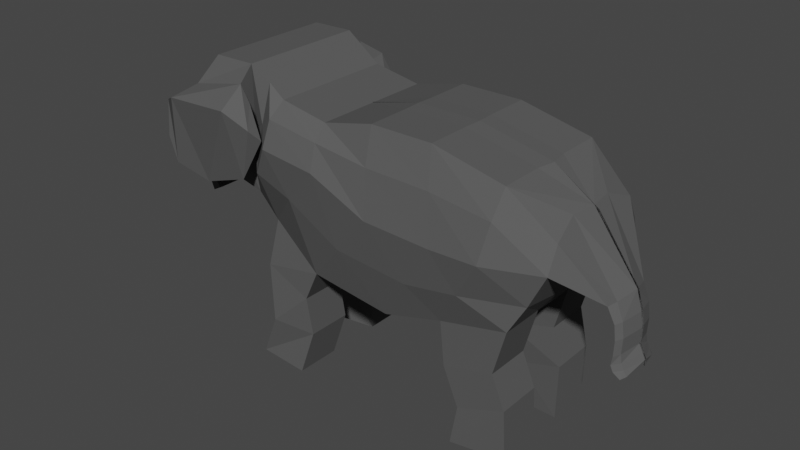 # Source: Game_Graphics_1_Elephant.blend  (saved by Blender 2.93.20; exported with 4.5.12 LTS)
import bpy
from mathutils import Matrix  # noqa: F401  (used for matrix-valued properties, if any)

bpy.ops.wm.read_factory_settings(use_empty=True)
scene = bpy.context.scene
scene.name = 'Scene'

# ---- collections
col_collection = bpy.data.collections.new('Collection'); scene.collection.children.link(col_collection)

# ---- materials (node trees are filled in below, after node groups)
mat_material_001 = bpy.data.materials.new('Material.001')
mat_material_001.use_transparent_shadow = False
mat_material_001.diffuse_color = (0.09851, 0.09851, 0.09851, 1.0)

# ---- material node trees

# ---- world
world_world = bpy.data.worlds.new('World'); scene.world = world_world
world_world.use_nodes = True; world_world.node_tree.nodes.clear()
_N = world_world.node_tree.nodes; _L = world_world.node_tree.links
n0 = _N.new('ShaderNodeOutputWorld'); n0.name = 'World Output'; n0.location = (300, 300)
n1 = _N.new('ShaderNodeBackground'); n1.name = 'Background'; n1.location = (10, 300)
n1.inputs[0].default_value = (0.05088, 0.05088, 0.05088, 1.0)
_L.new(n1.outputs[0], n0.inputs[0])
n0.is_active_output = True
world_world.color = (0.05088, 0.05088, 0.05088)
world_world.use_sun_shadow = False
world_world.sun_shadow_jitter_overblur = 0.0

# ---- meshes
me_plane_001 = bpy.data.meshes.new('Plane.001')
me_plane_001.from_pydata([(-7.706, 5.817, 0.6905), (-7.085, 5.983, 0.9805), (-7.459, 6.977, 0.6905), (-6.617, 6.843, 0.9805), (-7.535, 4.982, 0.6905), (-7.007, 5.021, 0.9805), (-7.232, 4.583, 0.6905), (-6.773, 4.527, 0.9805), (-7.213, 4.242, 0.6905), (-6.435, 4.111, 0.9805), (-6.378, 7.812, 0.6905), (-5.63, 6.843, 0.9805), (-4.149, 10.49, 2.496), (-3.97, 5.825, 2.231), (-2.466, 10.52, 2.496), (-2.5, 5.65, 2.411), (-1.042, 9.533, 2.434), (-1.259, 7.932, 3.349), (-1.658, 4.773, 2.411), (0.8672, 9.192, 2.434), (0.985, 7.687, 3.349), (0.4452, 3.371, 2.675), (2.913, 9.669, 2.434), (3.334, 6.67, 3.349), (3.67, 2.986, 2.675), (5.368, 9.669, 2.434), (5.963, 6.565, 3.349), (6.019, 3.652, 2.675), (8.163, 9.055, 2.434), (7.834, 6.616, 3.349), (8.614, 4.248, 2.675), (9.676, 8.055, 1.002), (9.886, 6.648, 2.589), (11.11, 5.393, 1.008), (11.4, 4.855, 1.008), (11.47, 4.294, 1.008), (11.45, 3.707, 1.008), (11.4, 3.39, 1.008), (11.5, 3.17, 1.008), (11.77, 2.999, 1.008), (-7.191, 4.882, 0.6821), (-6.957, 4.389, 0.6821), (11.39, 3.362, 0.6397), (11.44, 3.679, 0.6397), (-6.619, 3.973, 0.6821), (3.67, 2.986, 0.6438), (0.4452, 3.371, 0.6438), (11.1, 5.365, 0.6397), (9.961, 6.019, 0.8798), (2.913, 9.669, 0.7155), (5.368, 9.669, 0.7155), (11.49, 3.142, 0.6397), (-1.658, 4.773, 0.6438), (11.39, 4.827, 0.6397), (-6.801, 6.705, 0.6821), (11.76, 2.971, 0.6397), (6.019, 3.652, 0.9085), (-7.269, 5.844, 0.6821), (11.46, 4.265, 0.6397), (8.163, 9.055, 0.7155), (-4.149, 10.49, 0.7288), (8.614, 4.248, 0.9085), (6.19, 1.974, 2.675), (8.153, 2.506, 2.695), (6.19, 1.974, 0.9085), (8.153, 2.506, 0.9282), (6.798, 0.5469, 2.675), (8.577, 1.133, 2.543), (6.798, 0.5469, 0.9085), (8.577, 1.133, 0.7763), (6.19, 1.974, 2.675), (8.153, 2.506, 2.695), (6.798, 0.5469, 2.675), (8.577, 1.133, 2.543), (6.502, -1.032, 2.654), (8.61, -0.908, 2.423), (6.502, -1.032, 0.8873), (8.61, -0.908, 0.6561), (-1.947, 2.919, 2.668), (-0.1011, 2.154, 2.701), (-1.947, 2.919, 0.9014), (-0.1011, 2.154, 0.9345), (-1.629, 0.7484, 2.873), (0.02811, 0.6062, 2.553), (-1.629, 0.7484, 1.106), (0.02811, 0.6062, 0.786), (-2.501, -1.069, 2.651), (-0.3092, -0.9922, 2.892), (-2.501, -1.069, 0.8843), (-0.3092, -0.9922, 1.125), (-7.45, 5.918, 0.9805), (-7.047, 7.142, 0.9805), (-7.294, 4.865, 0.9805), (-6.969, 4.345, 0.9805), (-6.787, 3.903, 0.9805), (-5.813, 7.714, 0.9805), (-4.06, 8.156, 2.496), (-2.465, 8.086, 2.496), (-1.206, 8.949, 2.993), (0.8974, 8.651, 2.993), (3.123, 8.388, 2.993), (5.7, 8.335, 2.993), (8.073, 8.045, 2.993), (9.887, 7.588, 2.132), (11.32, 5.564, 0.8153), (11.57, 4.929, 0.8153), (11.65, 4.367, 0.8153), (11.62, 3.781, 0.8153), (11.67, 3.475, 0.8153), (11.77, 3.255, 0.8153), (11.89, 3.06, 0.8153), (11.87, 3.032, 0.6397), (-4.781, 8.331, 2.737), (-4.85, 9.389, 2.945), (-2.585, 8.788, 3.06), (-2.439, 9.955, 3.078), (-5.502, 6.378, 3.645), (-5.214, 9.037, 3.909), (-4.024, 5.978, 3.493), (-2.377, 9.27, 4.091), (-1.301, 8.222, 3.334), (-1.666, 9.565, 3.428), (-2.178, 6.589, 3.472), (-1.461, 8.678, 3.769), (-5.463, 8.049, 2.883), (-5.625, 8.818, 2.977), (-5.975, 7.276, 3.564), (-5.989, 8.661, 3.439), (-1.879, 6.791, 3.101), (-1.673, 10.01, 2.434), (-0.3366, 6.23, 3.101), (1.89, 5.021, 3.101), (4.817, 4.775, 3.101), (6.927, 5.134, 3.1), (9.211, 5.32, 2.531), (9.24, 5.088, 0.7951), (-1.835, 8.518, 2.744), (-7.959, 5.864, 0.0), (-7.269, 5.844, 0.0), (-7.713, 7.049, 0.0), (-6.801, 6.705, 0.0), (-7.789, 5.029, 0.0), (-7.191, 4.882, 0.0), (-7.629, 4.532, 0.0), (-6.957, 4.389, 0.0), (-7.466, 4.288, 0.0), (-6.619, 3.973, 0.0), (-6.631, 7.884, 0.0), (-5.833, 6.642, 0.0), (-4.149, 10.49, 0.0), (-3.97, 5.825, 0.0), (-2.466, 10.52, 0.0), (-2.463, 5.65, 0.0), (-1.169, 9.541, 0.0), (-1.201, 7.508, 0.0), (-1.621, 4.773, 0.0), (0.794, 9.191, 0.0), (1.043, 7.262, 0.0), (0.4821, 3.371, 0.0), (2.897, 9.681, 0.0), (3.392, 6.246, 0.0), (3.707, 2.986, 0.0), (5.422, 9.681, 0.0), (6.021, 6.141, 0.0), (6.056, 3.652, 0.0), (8.296, 9.05, 0.0), (7.892, 6.192, 0.0), (8.65, 4.248, 0.0), (9.997, 7.94, 0.0), (9.961, 6.019, 0.0), (11.57, 5.732, 0.0), (11.1, 5.365, 0.0), (11.79, 4.999, 0.0), (11.39, 4.827, 0.0), (11.86, 4.438, 0.0), (11.46, 4.265, 0.0), (11.84, 3.851, 0.0), (11.44, 3.679, 0.0), (11.98, 3.558, 0.0), (11.39, 3.362, 0.0), (12.08, 3.338, 0.0), (11.49, 3.142, 0.0), (12.06, 3.119, 0.0), (11.76, 2.971, 0.0), (-7.706, 5.817, -0.6905), (-7.085, 5.983, -0.9805), (-7.459, 6.977, -0.6905), (-6.617, 6.843, -0.9805), (-7.535, 4.982, -0.6905), (-7.007, 5.021, -0.9805), (-7.232, 4.583, -0.6905), (-6.773, 4.527, -0.9805), (-7.213, 4.242, -0.6905), (-6.435, 4.111, -0.9805), (-6.378, 7.812, -0.6905), (-5.63, 6.843, -0.9805), (-4.149, 10.49, -2.496), (-3.97, 5.825, -2.231), (-2.466, 10.52, -2.496), (-2.5, 5.65, -2.411), (-1.042, 9.533, -2.434), (-1.259, 7.932, -3.349), (-1.658, 4.773, -2.411), (0.8672, 9.192, -2.434), (0.985, 7.687, -3.349), (0.4452, 3.371, -2.675), (2.913, 9.669, -2.434), (3.334, 6.67, -3.349), (3.67, 2.986, -2.675), (5.368, 9.669, -2.434), (5.963, 6.565, -3.349), (6.019, 3.652, -2.675), (8.163, 9.055, -2.434), (7.834, 6.616, -3.349), (8.614, 4.248, -2.675), (9.676, 8.055, -1.002), (9.886, 6.648, -2.589), (11.53, 5.74, 0.0), (11.11, 5.393, -1.008), (11.75, 5.007, 0.0), (11.4, 4.855, -1.008), (11.83, 4.446, 0.0), (11.47, 4.294, -1.008), (11.8, 3.859, 0.0), (11.45, 3.707, -1.008), (11.95, 3.566, 0.0), (11.4, 3.39, -1.008), (12.05, 3.346, 0.0), (11.5, 3.17, -1.008), (12.02, 3.126, 0.0), (11.77, 2.999, -1.008), (-7.191, 4.882, -0.6821), (-6.957, 4.389, -0.6821), (11.39, 3.362, -0.6397), (11.44, 3.679, -0.6397), (-6.619, 3.973, -0.6821), (-7.446, 4.22, 0.0), (3.67, 2.986, -0.6438), (0.4452, 3.371, -0.6438), (11.86, 3.876, 0.0), (12.01, 3.583, 0.0), (-2.466, 10.52, 0.0), (-1.042, 9.533, 0.0), (11.1, 5.365, -0.6397), (9.961, 6.019, -0.8798), (-7.465, 4.562, 0.0), (9.806, 8.044, 0.0), (11.59, 5.757, 0.0), (2.913, 9.669, -0.7155), (5.368, 9.669, -0.7155), (11.49, 3.142, -0.6397), (12.1, 3.363, 0.0), (-7.94, 5.795, 0.0), (-7.693, 6.955, 0.0), (-1.658, 4.773, -0.6438), (-2.463, 5.65, 0.0), (11.39, 4.827, -0.6397), (-5.833, 6.642, 0.0), (-6.801, 6.705, -0.6821), (12.08, 3.144, 0.0), (11.76, 2.971, -0.6397), (11.81, 5.024, 0.0), (-6.611, 7.79, 0.0), (6.019, 3.652, -0.9085), (-7.269, 5.844, -0.6821), (0.8672, 9.192, 0.0), (11.46, 4.265, -0.6397), (-3.97, 5.825, 0.0), (8.163, 9.055, -0.7155), (11.88, 4.463, 0.0), (-4.149, 10.49, -0.7288), (-7.769, 4.96, 0.0), (8.614, 4.248, -0.9085), (6.19, 1.974, -2.675), (8.153, 2.506, -2.695), (6.19, 1.974, -0.9085), (8.153, 2.506, -0.9282), (6.798, 0.5469, -2.675), (8.577, 1.133, -2.543), (6.798, 0.5469, -0.9085), (8.577, 1.133, -0.7763), (6.19, 1.974, -2.675), (8.153, 2.506, -2.695), (6.798, 0.5469, -2.675), (8.577, 1.133, -2.543), (6.502, -1.032, -2.654), (8.61, -0.908, -2.423), (6.502, -1.032, -0.8873), (8.61, -0.908, -0.6561), (-1.947, 2.919, -2.668), (-0.1011, 2.154, -2.701), (-1.947, 2.919, -0.9014), (-0.1011, 2.154, -0.9345), (-1.629, 0.7484, -2.873), (0.02811, 0.6062, -2.553), (-1.629, 0.7484, -1.106), (0.02811, 0.6062, -0.786), (-2.501, -1.069, -2.651), (-0.3092, -0.9922, -2.892), (-2.501, -1.069, -0.8843), (-0.3092, -0.9922, -1.125), (-7.654, 6.031, 0.0), (-7.251, 7.281, 0.0), (-7.498, 4.978, 0.0), (-7.173, 4.458, 0.0), (-6.991, 3.833, 0.0), (-6.016, 7.853, 0.0), (-4.06, 8.156, 0.0), (-2.465, 8.086, 0.0), (-1.185, 8.525, 0.0), (0.9185, 8.227, 0.0), (3.145, 7.964, 0.0), (5.721, 7.911, 0.0), (8.094, 7.621, 0.0), (9.914, 6.959, 0.0), (11.29, 5.536, 0.0), (11.55, 4.901, 0.0), (11.62, 4.339, 0.0), (11.6, 3.752, 0.0), (11.65, 3.447, 0.0), (11.74, 3.227, 0.0), (11.87, 3.032, 0.0), (-7.45, 5.918, -0.9805), (-7.047, 7.142, -0.9805), (-7.294, 4.865, -0.9805), (-6.969, 4.345, -0.9805), (-6.787, 3.903, -0.9805), (-5.813, 7.714, -0.9805), (-4.06, 8.156, -2.496), (-2.465, 8.086, -2.496), (-1.206, 8.949, -2.993), (0.8974, 8.651, -2.993), (3.123, 8.388, -2.993), (5.7, 8.335, -2.993), (8.073, 8.045, -2.993), (9.887, 7.588, -2.132), (11.32, 5.564, -0.8153), (11.57, 4.929, -0.8153), (11.65, 4.367, -0.8153), (11.62, 3.781, -0.8153), (11.67, 3.475, -0.8153), (11.77, 3.255, -0.8153), (11.89, 3.06, -0.8153), (11.87, 3.032, -0.6397), (-6.971, 3.948, 0.0), (-4.781, 8.331, -2.737), (-4.85, 9.389, -2.945), (-2.585, 8.788, -3.06), (-2.439, 9.955, -3.078), (-5.502, 6.378, -3.645), (-5.214, 9.037, -3.909), (-4.024, 5.978, -3.493), (-2.377, 9.27, -4.091), (-1.301, 8.222, -3.334), (-1.666, 9.565, -3.428), (-2.178, 6.589, -3.472), (-1.461, 8.678, -3.769), (-5.463, 8.049, -2.883), (-5.625, 8.818, -2.977), (-5.975, 7.276, -3.564), (-5.989, 8.661, -3.439), (-1.832, 6.579, 0.0), (-1.818, 10.03, 0.0), (-0.2892, 6.018, 0.0), (1.937, 4.808, 0.0), (4.864, 4.563, 0.0), (6.974, 4.922, 0.0), (9.258, 5.088, 0.0), (-1.879, 6.791, -3.101), (-1.673, 10.01, -2.434), (-0.3366, 6.23, -3.101), (1.89, 5.021, -3.101), (4.817, 4.775, -3.101), (6.927, 5.134, -3.1), (9.211, 5.32, -2.531), (9.24, 5.088, -0.7951), (-1.673, 10.01, 0.0), (-1.835, 8.518, -2.744), (-1.825, 8.305, 0.0)], [], [(90, 1, 3, 91), (90, 0, 4, 92), (92, 4, 6, 93), (93, 6, 8, 94), (91, 3, 11, 95), (95, 11, 13, 96), (96, 13, 15, 97), (136, 128, 17, 98), (128, 15, 18, 130), (98, 17, 20, 99), (130, 18, 21, 131), (99, 20, 23, 100), (131, 21, 24, 132), (100, 23, 26, 101), (132, 24, 27, 133), (101, 26, 29, 102), (133, 27, 30, 134), (102, 29, 32, 103), (103, 32, 33, 104), (104, 33, 34, 105), (105, 34, 35, 106), (106, 35, 36, 107), (107, 36, 37, 108), (108, 37, 38, 109), (109, 38, 39, 110), (41, 40, 5, 7), (43, 42, 37, 36), (344, 44, 9, 94), (46, 45, 24, 21), (376, 241, 14, 129), (48, 47, 33, 32), (245, 236, 8, 6), (247, 246, 31, 217), (44, 41, 7, 9), (50, 49, 22, 25), (42, 51, 38, 37), (253, 252, 0, 2), (255, 52, 18, 15), (47, 53, 34, 33), (54, 257, 11, 3), (111, 259, 229, 110), (262, 253, 2, 10), (45, 56, 27, 24), (51, 55, 39, 38), (57, 54, 3, 1), (265, 242, 16, 19), (53, 58, 35, 34), (257, 267, 13, 11), (59, 50, 25, 28), (60, 262, 10, 12), (252, 271, 4, 0), (52, 46, 81, 80), (135, 48, 32, 134), (40, 57, 1, 5), (58, 43, 36, 35), (267, 255, 15, 13), (30, 27, 62, 63), (49, 265, 19, 22), (241, 60, 12, 14), (271, 245, 6, 4), (246, 59, 28, 31), (168, 165, 59, 246), (151, 149, 60, 241), (159, 156, 265, 49), (164, 167, 61, 56), (175, 177, 43, 58), (142, 138, 57, 40), (367, 169, 48, 135), (155, 158, 46, 52), (149, 147, 262, 60), (165, 162, 50, 59), (173, 175, 58, 53), (138, 140, 54, 57), (181, 183, 55, 51), (161, 164, 56, 45), (321, 182, 259, 111), (140, 148, 257, 54), (171, 173, 53, 47), (152, 155, 52, 255), (179, 181, 51, 42), (162, 159, 49, 50), (146, 144, 41, 44), (169, 171, 47, 48), (158, 161, 45, 46), (305, 146, 44, 344), (177, 179, 42, 43), (144, 142, 40, 41), (64, 65, 69, 68), (56, 61, 65, 64), (27, 56, 64, 62), (61, 30, 63, 65), (69, 67, 75, 77), (62, 64, 68, 66), (65, 63, 67, 69), (62, 66, 72, 70), (71, 70, 72, 73), (66, 67, 73, 72), (67, 63, 71, 73), (63, 62, 70, 71), (76, 77, 75, 74), (67, 66, 74, 75), (68, 69, 77, 76), (66, 68, 76, 74), (81, 79, 83, 85), (21, 18, 78, 79), (46, 21, 79, 81), (18, 52, 80, 78), (85, 83, 87, 89), (79, 78, 82, 83), (80, 81, 85, 84), (78, 80, 84, 82), (88, 89, 87, 86), (83, 82, 86, 87), (84, 85, 89, 88), (82, 84, 88, 86), (183, 321, 111, 55), (55, 111, 110, 39), (236, 344, 94, 8), (227, 109, 110, 229), (225, 108, 109, 227), (223, 107, 108, 225), (221, 106, 107, 223), (219, 105, 106, 221), (217, 104, 105, 219), (31, 103, 104, 217), (28, 102, 103, 31), (25, 101, 102, 28), (22, 100, 101, 25), (19, 99, 100, 22), (16, 98, 99, 19), (129, 136, 98, 16), (12, 96, 112, 113), (10, 95, 96, 12), (2, 91, 95, 10), (7, 93, 94, 9), (5, 92, 93, 7), (1, 90, 92, 5), (0, 90, 91, 2), (112, 116, 126, 124), (14, 12, 113, 115), (97, 14, 115, 114), (96, 97, 114, 112), (117, 116, 118, 119), (112, 114, 118, 116), (114, 115, 121, 120), (115, 113, 117, 119), (120, 121, 123, 122), (115, 119, 123, 121), (119, 118, 122, 123), (118, 114, 120, 122), (125, 124, 126, 127), (116, 117, 127, 126), (117, 113, 125, 127), (113, 112, 124, 125), (14, 97, 136, 129), (167, 367, 135, 61), (61, 135, 134, 30), (242, 376, 129, 16), (29, 133, 134, 32), (26, 132, 133, 29), (23, 131, 132, 26), (20, 130, 131, 23), (17, 128, 130, 20), (97, 15, 128, 136), (301, 138, 140, 302), (301, 137, 141, 303), (303, 141, 143, 304), (304, 143, 145, 305), (302, 140, 148, 306), (306, 148, 150, 307), (307, 150, 152, 308), (378, 361, 154, 309), (361, 152, 155, 363), (309, 154, 157, 310), (363, 155, 158, 364), (310, 157, 160, 311), (364, 158, 161, 365), (311, 160, 163, 312), (365, 161, 164, 366), (312, 163, 166, 313), (366, 164, 167, 367), (313, 166, 169, 314), (314, 169, 171, 315), (315, 171, 173, 316), (316, 173, 175, 317), (317, 175, 177, 318), (318, 177, 179, 319), (319, 179, 181, 320), (320, 181, 183, 321), (322, 323, 187, 185), (322, 324, 188, 184), (324, 325, 190, 188), (325, 326, 192, 190), (323, 327, 195, 187), (327, 328, 197, 195), (328, 329, 199, 197), (377, 330, 201, 368), (368, 370, 202, 199), (330, 331, 204, 201), (370, 371, 205, 202), (331, 332, 207, 204), (371, 372, 208, 205), (332, 333, 210, 207), (372, 373, 211, 208), (333, 334, 213, 210), (373, 374, 214, 211), (334, 335, 216, 213), (335, 336, 218, 216), (336, 337, 220, 218), (337, 338, 222, 220), (338, 339, 224, 222), (339, 340, 226, 224), (340, 341, 228, 226), (341, 342, 230, 228), (232, 191, 189, 231), (234, 224, 226, 233), (344, 326, 193, 235), (238, 205, 208, 237), (240, 225, 223, 239), (376, 369, 198, 241), (244, 216, 218, 243), (245, 190, 192, 236), (247, 217, 215, 246), (235, 193, 191, 232), (249, 209, 206, 248), (233, 226, 228, 250), (251, 227, 225, 240), (253, 186, 184, 252), (255, 199, 202, 254), (243, 218, 220, 256), (258, 187, 195, 257), (343, 342, 229, 259), (261, 219, 217, 247), (262, 194, 186, 253), (237, 208, 211, 263), (250, 228, 230, 260), (264, 185, 187, 258), (265, 203, 200, 242), (259, 229, 227, 251), (256, 220, 222, 266), (257, 195, 197, 267), (268, 212, 209, 249), (269, 221, 219, 261), (270, 196, 194, 262), (252, 184, 188, 271), (254, 291, 292, 238), (375, 374, 216, 244), (231, 189, 185, 264), (266, 222, 224, 234), (267, 197, 199, 255), (214, 274, 273, 211), (248, 206, 203, 265), (239, 223, 221, 269), (241, 198, 196, 270), (271, 188, 190, 245), (246, 215, 212, 268), (168, 246, 268, 165), (141, 271, 245, 143), (151, 241, 270, 149), (176, 239, 269, 174), (159, 248, 265, 156), (164, 263, 272, 167), (150, 267, 255, 152), (175, 266, 234, 177), (142, 231, 264, 138), (367, 375, 244, 169), (155, 254, 238, 158), (137, 252, 271, 141), (149, 270, 262, 147), (174, 269, 261, 172), (165, 268, 249, 162), (148, 257, 267, 150), (173, 256, 266, 175), (182, 259, 251, 180), (156, 265, 242, 153), (138, 264, 258, 140), (181, 250, 260, 183), (161, 237, 263, 164), (147, 262, 253, 139), (172, 261, 247, 170), (321, 343, 259, 182), (140, 258, 257, 148), (171, 243, 256, 173), (152, 255, 254, 155), (139, 253, 252, 137), (180, 251, 240, 178), (179, 233, 250, 181), (162, 249, 248, 159), (146, 235, 232, 144), (170, 247, 246, 168), (143, 245, 236, 145), (169, 244, 243, 171), (362, 376, 241, 151), (178, 240, 239, 176), (158, 238, 237, 161), (305, 344, 235, 146), (177, 234, 233, 179), (144, 232, 231, 142), (275, 279, 280, 276), (263, 275, 276, 272), (211, 273, 275, 263), (272, 276, 274, 214), (280, 288, 286, 278), (273, 277, 279, 275), (276, 280, 278, 274), (273, 281, 283, 277), (282, 284, 283, 281), (277, 283, 284, 278), (278, 284, 282, 274), (274, 282, 281, 273), (287, 285, 286, 288), (278, 286, 285, 277), (279, 287, 288, 280), (277, 285, 287, 279), (292, 296, 294, 290), (205, 290, 289, 202), (238, 292, 290, 205), (202, 289, 291, 254), (296, 300, 298, 294), (290, 294, 293, 289), (291, 295, 296, 292), (289, 293, 295, 291), (299, 297, 298, 300), (294, 298, 297, 293), (295, 299, 300, 296), (293, 297, 299, 295), (145, 236, 344, 305), (183, 260, 343, 321), (260, 230, 342, 343), (236, 192, 326, 344), (227, 229, 342, 341), (225, 227, 341, 340), (223, 225, 340, 339), (221, 223, 339, 338), (219, 221, 338, 337), (217, 219, 337, 336), (215, 217, 336, 335), (212, 215, 335, 334), (209, 212, 334, 333), (206, 209, 333, 332), (203, 206, 332, 331), (200, 203, 331, 330), (369, 200, 330, 377), (196, 346, 345, 328), (194, 196, 328, 327), (186, 194, 327, 323), (191, 193, 326, 325), (189, 191, 325, 324), (185, 189, 324, 322), (184, 186, 323, 322), (180, 320, 321, 182), (178, 319, 320, 180), (176, 318, 319, 178), (174, 317, 318, 176), (172, 316, 317, 174), (170, 315, 316, 172), (168, 314, 315, 170), (165, 313, 314, 168), (162, 312, 313, 165), (159, 311, 312, 162), (156, 310, 311, 159), (153, 309, 310, 156), (362, 378, 309, 153), (149, 307, 308, 151), (147, 306, 307, 149), (139, 302, 306, 147), (144, 304, 305, 146), (142, 303, 304, 144), (138, 301, 303, 142), (137, 301, 302, 139), (345, 357, 359, 349), (198, 348, 346, 196), (329, 347, 348, 198), (328, 345, 347, 329), (350, 352, 351, 349), (345, 349, 351, 347), (347, 353, 354, 348), (348, 352, 350, 346), (353, 355, 356, 354), (348, 354, 356, 352), (352, 356, 355, 351), (351, 355, 353, 347), (358, 360, 359, 357), (349, 359, 360, 350), (350, 360, 358, 346), (346, 358, 357, 345), (151, 308, 378, 362), (198, 369, 377, 329), (153, 242, 376, 362), (167, 272, 375, 367), (272, 214, 374, 375), (242, 200, 369, 376), (213, 216, 374, 373), (210, 213, 373, 372), (207, 210, 372, 371), (204, 207, 371, 370), (201, 204, 370, 368), (329, 377, 368, 199), (166, 366, 367, 169), (163, 365, 366, 166), (160, 364, 365, 163), (157, 363, 364, 160), (154, 361, 363, 157), (308, 152, 361, 378)])
_uv = me_plane_001.uv_layers.new(name='UVMap')
_uv.uv.foreach_set('vector', [0.5, 0.0, 1.0, 0.0, 1.0, 1.0, 0.5, 1.0, 0.5, 0.0, 0.0, 0.0, 0.0, 0.0, 0.5, 0.0, 0.5, 0.0, 0.0, 0.0, 0.0, 0.0, 0.5, 0.0, 0.5, 0.0, 0.0, 0.0, 0.0, 0.0, 0.5, 0.0, 0.5, 1.0, 1.0, 1.0, 1.0, 1.0, 0.5, 1.0, 0.5, 1.0, 1.0, 1.0, 1.0, 1.0, 0.5, 1.0, 0.5, 1.0, 1.0, 1.0, 1.0, 1.0, 0.5, 1.0, 0.5, 1.0, 1.0, 1.0, 1.0, 1.0, 0.5, 1.0, 1.0, 1.0, 1.0, 1.0, 1.0, 1.0, 1.0, 1.0, 0.5, 1.0, 1.0, 1.0, 1.0, 1.0, 0.5, 1.0, 1.0, 1.0, 1.0, 1.0, 1.0, 1.0, 1.0, 1.0, 0.5, 1.0, 1.0, 1.0, 1.0, 1.0, 0.5, 1.0, 1.0, 1.0, 1.0, 1.0, 1.0, 1.0, 1.0, 1.0, 0.5, 1.0, 1.0, 1.0, 1.0, 1.0, 0.5, 1.0, 1.0, 1.0, 1.0, 1.0, 1.0, 1.0, 1.0, 1.0, 0.5, 1.0, 1.0, 1.0, 1.0, 1.0, 0.5, 1.0, 1.0, 1.0, 1.0, 1.0, 1.0, 1.0, 1.0, 1.0, 0.5, 1.0, 1.0, 1.0, 1.0, 1.0, 0.5, 1.0, 0.5, 1.0, 1.0, 1.0, 1.0, 1.0, 0.5, 1.0, 0.5, 1.0, 1.0, 1.0, 1.0, 1.0, 0.5, 1.0, 0.5, 1.0, 1.0, 1.0, 1.0, 1.0, 0.5, 1.0, 0.5, 1.0, 1.0, 1.0, 1.0, 1.0, 0.5, 1.0, 0.5, 1.0, 1.0, 1.0, 1.0, 1.0, 0.5, 1.0, 0.5, 1.0, 1.0, 1.0, 1.0, 1.0, 0.5, 1.0, 0.5, 1.0, 1.0, 1.0, 1.0, 1.0, 0.5, 1.0, 1.0, 0.0, 1.0, 0.0, 1.0, 0.0, 1.0, 0.0, 1.0, 1.0, 1.0, 1.0, 1.0, 1.0, 1.0, 1.0, 0.5, 0.0, 1.0, 0.0, 1.0, 0.0, 0.5, 0.0, 1.0, 1.0, 1.0, 1.0, 1.0, 1.0, 1.0, 1.0, 0.0, 1.0, 0.0, 1.0, 0.0, 1.0, 0.0, 1.0, 1.0, 1.0, 1.0, 1.0, 1.0, 1.0, 1.0, 1.0, 0.0, 0.0, 0.0, 0.0, 0.0, 0.0, 0.0, 0.0, 0.0, 1.0, 0.0, 1.0, 0.0, 1.0, 0.0, 1.0, 1.0, 0.0, 1.0, 0.0, 1.0, 0.0, 1.0, 0.0, 0.0, 1.0, 0.0, 1.0, 0.0, 1.0, 0.0, 1.0, 1.0, 1.0, 1.0, 1.0, 1.0, 1.0, 1.0, 1.0, 0.0, 1.0, 0.0, 0.0, 0.0, 0.0, 0.0, 1.0, 1.0, 1.0, 1.0, 1.0, 1.0, 1.0, 1.0, 1.0, 1.0, 1.0, 1.0, 1.0, 1.0, 1.0, 1.0, 1.0, 1.0, 1.0, 1.0, 1.0, 1.0, 1.0, 1.0, 1.0, 0.5, 1.0, 0.0, 1.0, 0.0, 1.0, 0.5, 1.0, 0.0, 1.0, 0.0, 1.0, 0.0, 1.0, 0.0, 1.0, 1.0, 1.0, 1.0, 1.0, 1.0, 1.0, 1.0, 1.0, 1.0, 1.0, 1.0, 1.0, 1.0, 1.0, 1.0, 1.0, 1.0, 0.0, 1.0, 1.0, 1.0, 1.0, 1.0, 0.0, 0.0, 1.0, 0.0, 1.0, 0.0, 1.0, 0.0, 1.0, 1.0, 1.0, 1.0, 1.0, 1.0, 1.0, 1.0, 1.0, 1.0, 1.0, 1.0, 1.0, 1.0, 1.0, 1.0, 1.0, 0.0, 1.0, 0.0, 1.0, 0.0, 1.0, 0.0, 1.0, 0.0, 1.0, 0.0, 1.0, 0.0, 1.0, 0.0, 1.0, 0.0, 0.0, 0.0, 0.0, 0.0, 0.0, 0.0, 0.0, 1.0, 1.0, 1.0, 1.0, 1.0, 1.0, 1.0, 1.0, 1.0, 1.0, 1.0, 1.0, 1.0, 1.0, 1.0, 1.0, 1.0, 0.0, 1.0, 0.0, 1.0, 0.0, 1.0, 0.0, 1.0, 1.0, 1.0, 1.0, 1.0, 1.0, 1.0, 1.0, 1.0, 1.0, 1.0, 1.0, 1.0, 1.0, 1.0, 1.0, 1.0, 1.0, 1.0, 1.0, 1.0, 1.0, 1.0, 1.0, 0.0, 1.0, 0.0, 1.0, 0.0, 1.0, 0.0, 1.0, 0.0, 1.0, 0.0, 1.0, 0.0, 1.0, 0.0, 1.0, 0.0, 0.0, 0.0, 0.0, 0.0, 0.0, 0.0, 0.0, 0.0, 1.0, 0.0, 1.0, 0.0, 1.0, 0.0, 1.0, 0.0, 1.0, 0.0, 1.0, 0.0, 1.0, 0.0, 1.0, 0.0, 1.0, 0.0, 1.0, 0.0, 1.0, 0.0, 1.0, 0.0, 1.0, 0.0, 1.0, 0.0, 1.0, 0.0, 1.0, 1.0, 1.0, 1.0, 1.0, 1.0, 1.0, 1.0, 1.0, 1.0, 1.0, 1.0, 1.0, 1.0, 1.0, 1.0, 1.0, 1.0, 0.0, 1.0, 0.0, 1.0, 0.0, 1.0, 0.0, 1.0, 1.0, 1.0, 1.0, 1.0, 1.0, 1.0, 1.0, 1.0, 1.0, 1.0, 1.0, 1.0, 1.0, 1.0, 1.0, 0.0, 1.0, 0.0, 1.0, 0.0, 1.0, 0.0, 1.0, 0.0, 1.0, 0.0, 1.0, 0.0, 1.0, 0.0, 1.0, 1.0, 1.0, 1.0, 1.0, 1.0, 1.0, 1.0, 1.0, 1.0, 0.0, 1.0, 1.0, 1.0, 1.0, 1.0, 0.0, 1.0, 1.0, 1.0, 1.0, 1.0, 1.0, 1.0, 1.0, 1.0, 1.0, 1.0, 1.0, 1.0, 1.0, 1.0, 1.0, 0.5, 1.0, 0.0, 1.0, 0.0, 1.0, 0.5, 1.0, 1.0, 1.0, 1.0, 1.0, 1.0, 1.0, 1.0, 1.0, 1.0, 1.0, 1.0, 1.0, 1.0, 1.0, 1.0, 1.0, 1.0, 1.0, 1.0, 1.0, 1.0, 1.0, 1.0, 1.0, 1.0, 1.0, 1.0, 1.0, 1.0, 1.0, 1.0, 1.0, 0.0, 1.0, 0.0, 1.0, 0.0, 1.0, 0.0, 1.0, 1.0, 0.0, 1.0, 0.0, 1.0, 0.0, 1.0, 0.0, 1.0, 1.0, 1.0, 1.0, 1.0, 1.0, 1.0, 1.0, 1.0, 1.0, 1.0, 1.0, 1.0, 1.0, 1.0, 1.0, 0.5, 0.0, 1.0, 0.0, 1.0, 0.0, 0.5, 0.0, 1.0, 1.0, 1.0, 1.0, 1.0, 1.0, 1.0, 1.0, 1.0, 0.0, 1.0, 0.0, 1.0, 0.0, 1.0, 0.0, 1.0, 1.0, 1.0, 1.0, 1.0, 1.0, 1.0, 1.0, 1.0, 1.0, 1.0, 1.0, 1.0, 1.0, 1.0, 1.0, 1.0, 1.0, 1.0, 1.0, 1.0, 1.0, 1.0, 1.0, 1.0, 1.0, 1.0, 1.0, 1.0, 1.0, 1.0, 1.0, 1.0, 1.0, 1.0, 1.0, 1.0, 1.0, 1.0, 1.0, 1.0, 1.0, 1.0, 1.0, 1.0, 1.0, 1.0, 1.0, 1.0, 1.0, 1.0, 1.0, 1.0, 1.0, 1.0, 1.0, 1.0, 1.0, 1.0, 1.0, 1.0, 1.0, 1.0, 1.0, 1.0, 1.0, 1.0, 1.0, 1.0, 1.0, 1.0, 1.0, 1.0, 1.0, 1.0, 1.0, 1.0, 1.0, 1.0, 1.0, 1.0, 1.0, 1.0, 1.0, 1.0, 1.0, 1.0, 1.0, 1.0, 1.0, 1.0, 1.0, 1.0, 1.0, 1.0, 1.0, 1.0, 1.0, 1.0, 1.0, 1.0, 1.0, 1.0, 1.0, 1.0, 1.0, 1.0, 1.0, 1.0, 1.0, 1.0, 1.0, 1.0, 1.0, 1.0, 1.0, 1.0, 1.0, 1.0, 1.0, 1.0, 1.0, 1.0, 1.0, 1.0, 1.0, 1.0, 1.0, 1.0, 1.0, 1.0, 1.0, 1.0, 1.0, 1.0, 1.0, 1.0, 1.0, 1.0, 1.0, 1.0, 1.0, 1.0, 1.0, 1.0, 1.0, 1.0, 1.0, 1.0, 1.0, 1.0, 1.0, 1.0, 1.0, 1.0, 1.0, 1.0, 1.0, 1.0, 1.0, 1.0, 1.0, 1.0, 1.0, 1.0, 1.0, 1.0, 1.0, 1.0, 1.0, 1.0, 1.0, 1.0, 1.0, 1.0, 1.0, 1.0, 1.0, 1.0, 1.0, 1.0, 1.0, 1.0, 1.0, 1.0, 1.0, 1.0, 1.0, 1.0, 1.0, 1.0, 1.0, 1.0, 1.0, 1.0, 1.0, 1.0, 1.0, 1.0, 1.0, 1.0, 1.0, 1.0, 1.0, 1.0, 1.0, 1.0, 1.0, 1.0, 1.0, 1.0, 1.0, 1.0, 1.0, 1.0, 1.0, 1.0, 1.0, 1.0, 1.0, 1.0, 1.0, 1.0, 1.0, 1.0, 1.0, 0.5, 1.0, 0.5, 1.0, 1.0, 1.0, 1.0, 1.0, 0.5, 1.0, 0.5, 1.0, 1.0, 1.0, 0.0, 0.0, 0.5, 0.0, 0.5, 0.0, 0.0, 0.0, 0.0, 1.0, 0.5, 1.0, 0.5, 1.0, 0.0, 1.0, 0.0, 1.0, 0.5, 1.0, 0.5, 1.0, 0.0, 1.0, 0.0, 1.0, 0.5, 1.0, 0.5, 1.0, 0.0, 1.0, 0.0, 1.0, 0.5, 1.0, 0.5, 1.0, 0.0, 1.0, 0.0, 1.0, 0.5, 1.0, 0.5, 1.0, 0.0, 1.0, 0.0, 1.0, 0.5, 1.0, 0.5, 1.0, 0.0, 1.0, 0.0, 1.0, 0.5, 1.0, 0.5, 1.0, 0.0, 1.0, 0.0, 1.0, 0.5, 1.0, 0.5, 1.0, 0.0, 1.0, 0.0, 1.0, 0.5, 1.0, 0.5, 1.0, 0.0, 1.0, 0.0, 1.0, 0.5, 1.0, 0.5, 1.0, 0.0, 1.0, 0.0, 1.0, 0.5, 1.0, 0.5, 1.0, 0.0, 1.0, 0.0, 1.0, 0.5, 1.0, 0.5, 1.0, 0.0, 1.0, 0.0, 1.0, 0.5, 1.0, 0.5, 1.0, 0.0, 1.0, 0.0, 1.0, 0.5, 1.0, 0.5, 1.0, 0.0, 1.0, 0.0, 1.0, 0.5, 1.0, 0.5, 1.0, 0.0, 1.0, 0.0, 1.0, 0.5, 1.0, 0.5, 1.0, 0.0, 1.0, 1.0, 0.0, 0.5, 0.0, 0.5, 0.0, 1.0, 0.0, 1.0, 0.0, 0.5, 0.0, 0.5, 0.0, 1.0, 0.0, 1.0, 0.0, 0.5, 0.0, 0.5, 0.0, 1.0, 0.0, 0.0, 0.0, 0.5, 0.0, 0.5, 1.0, 0.0, 1.0, 0.5, 1.0, 0.5, 1.0, 0.5, 1.0, 0.5, 1.0, 0.0, 1.0, 0.0, 1.0, 0.0, 1.0, 0.0, 1.0, 0.5, 1.0, 0.0, 1.0, 0.0, 1.0, 0.5, 1.0, 0.5, 1.0, 0.5, 1.0, 0.5, 1.0, 0.5, 1.0, 0.0, 1.0, 0.5, 1.0, 0.5, 1.0, 0.0, 1.0, 0.5, 1.0, 0.5, 1.0, 0.5, 1.0, 0.5, 1.0, 0.5, 1.0, 0.0, 1.0, 0.0, 1.0, 0.5, 1.0, 0.0, 1.0, 0.0, 1.0, 0.0, 1.0, 0.0, 1.0, 0.5, 1.0, 0.0, 1.0, 0.0, 1.0, 0.5, 1.0, 0.0, 1.0, 0.0, 1.0, 0.0, 1.0, 0.0, 1.0, 0.0, 1.0, 0.5, 1.0, 0.5, 1.0, 0.0, 1.0, 0.5, 1.0, 0.5, 1.0, 0.5, 1.0, 0.5, 1.0, 0.0, 1.0, 0.5, 1.0, 0.5, 1.0, 0.0, 1.0, 0.5, 1.0, 0.0, 1.0, 0.0, 1.0, 0.5, 1.0, 0.0, 1.0, 0.0, 1.0, 0.0, 1.0, 0.0, 1.0, 0.0, 1.0, 0.5, 1.0, 0.5, 1.0, 0.0, 1.0, 0.0, 1.0, 0.5, 1.0, 0.5, 1.0, 0.0, 1.0, 1.0, 1.0, 1.0, 1.0, 1.0, 1.0, 1.0, 1.0, 1.0, 1.0, 1.0, 1.0, 1.0, 1.0, 1.0, 1.0, 0.0, 1.0, 0.0, 1.0, 0.0, 1.0, 0.0, 1.0, 1.0, 1.0, 1.0, 1.0, 1.0, 1.0, 1.0, 1.0, 1.0, 1.0, 1.0, 1.0, 1.0, 1.0, 1.0, 1.0, 1.0, 1.0, 1.0, 1.0, 1.0, 1.0, 1.0, 1.0, 1.0, 1.0, 1.0, 1.0, 1.0, 1.0, 1.0, 1.0, 1.0, 1.0, 1.0, 1.0, 1.0, 1.0, 1.0, 1.0, 0.5, 1.0, 1.0, 1.0, 1.0, 1.0, 0.5, 1.0, 0.5, 0.0, 1.0, 0.0, 1.0, 1.0, 0.5, 1.0, 0.5, 0.0, 0.0, 0.0, 0.0, 0.0, 0.5, 0.0, 0.5, 0.0, 0.0, 0.0, 0.0, 0.0, 0.5, 0.0, 0.5, 0.0, 0.0, 0.0, 0.0, 0.0, 0.5, 0.0, 0.5, 1.0, 1.0, 1.0, 1.0, 1.0, 0.5, 1.0, 0.5, 1.0, 1.0, 1.0, 1.0, 1.0, 0.5, 1.0, 0.5, 1.0, 1.0, 1.0, 1.0, 1.0, 0.5, 1.0, 0.5, 1.0, 1.0, 1.0, 1.0, 1.0, 0.5, 1.0, 1.0, 1.0, 1.0, 1.0, 1.0, 1.0, 1.0, 1.0, 0.5, 1.0, 1.0, 1.0, 1.0, 1.0, 0.5, 1.0, 1.0, 1.0, 1.0, 1.0, 1.0, 1.0, 1.0, 1.0, 0.5, 1.0, 1.0, 1.0, 1.0, 1.0, 0.5, 1.0, 1.0, 1.0, 1.0, 1.0, 1.0, 1.0, 1.0, 1.0, 0.5, 1.0, 1.0, 1.0, 1.0, 1.0, 0.5, 1.0, 1.0, 1.0, 1.0, 1.0, 1.0, 1.0, 1.0, 1.0, 0.5, 1.0, 1.0, 1.0, 1.0, 1.0, 0.5, 1.0, 1.0, 1.0, 1.0, 1.0, 1.0, 1.0, 1.0, 1.0, 0.5, 1.0, 1.0, 1.0, 1.0, 1.0, 0.5, 1.0, 0.5, 1.0, 1.0, 1.0, 1.0, 1.0, 0.5, 1.0, 0.5, 1.0, 1.0, 1.0, 1.0, 1.0, 0.5, 1.0, 0.5, 1.0, 1.0, 1.0, 1.0, 1.0, 0.5, 1.0, 0.5, 1.0, 1.0, 1.0, 1.0, 1.0, 0.5, 1.0, 0.5, 1.0, 1.0, 1.0, 1.0, 1.0, 0.5, 1.0, 0.5, 1.0, 1.0, 1.0, 1.0, 1.0, 0.5, 1.0, 0.5, 1.0, 1.0, 1.0, 1.0, 1.0, 0.5, 1.0, 0.5, 0.0, 0.5, 1.0, 1.0, 1.0, 1.0, 0.0, 0.5, 0.0, 0.5, 0.0, 0.0, 0.0, 0.0, 0.0, 0.5, 0.0, 0.5, 0.0, 0.0, 0.0, 0.0, 0.0, 0.5, 0.0, 0.5, 0.0, 0.0, 0.0, 0.0, 0.0, 0.5, 1.0, 0.5, 1.0, 1.0, 1.0, 1.0, 1.0, 0.5, 1.0, 0.5, 1.0, 1.0, 1.0, 1.0, 1.0, 0.5, 1.0, 0.5, 1.0, 1.0, 1.0, 1.0, 1.0, 0.5, 1.0, 0.5, 1.0, 1.0, 1.0, 1.0, 1.0, 1.0, 1.0, 1.0, 1.0, 1.0, 1.0, 1.0, 1.0, 0.5, 1.0, 0.5, 1.0, 1.0, 1.0, 1.0, 1.0, 1.0, 1.0, 1.0, 1.0, 1.0, 1.0, 1.0, 1.0, 0.5, 1.0, 0.5, 1.0, 1.0, 1.0, 1.0, 1.0, 1.0, 1.0, 1.0, 1.0, 1.0, 1.0, 1.0, 1.0, 0.5, 1.0, 0.5, 1.0, 1.0, 1.0, 1.0, 1.0, 1.0, 1.0, 1.0, 1.0, 1.0, 1.0, 1.0, 1.0, 0.5, 1.0, 0.5, 1.0, 1.0, 1.0, 1.0, 1.0, 1.0, 1.0, 1.0, 1.0, 1.0, 1.0, 1.0, 1.0, 0.5, 1.0, 0.5, 1.0, 1.0, 1.0, 1.0, 1.0, 0.5, 1.0, 0.5, 1.0, 1.0, 1.0, 1.0, 1.0, 0.5, 1.0, 0.5, 1.0, 1.0, 1.0, 1.0, 1.0, 0.5, 1.0, 0.5, 1.0, 1.0, 1.0, 1.0, 1.0, 0.5, 1.0, 0.5, 1.0, 1.0, 1.0, 1.0, 1.0, 0.5, 1.0, 0.5, 1.0, 1.0, 1.0, 1.0, 1.0, 0.5, 1.0, 0.5, 1.0, 1.0, 1.0, 1.0, 1.0, 0.5, 1.0, 0.5, 1.0, 1.0, 1.0, 1.0, 1.0, 1.0, 0.0, 1.0, 0.0, 1.0, 0.0, 1.0, 0.0, 1.0, 1.0, 1.0, 1.0, 1.0, 1.0, 1.0, 1.0, 0.5, 0.0, 0.5, 0.0, 1.0, 0.0, 1.0, 0.0, 1.0, 1.0, 1.0, 1.0, 1.0, 1.0, 1.0, 1.0, 0.0, 1.0, 0.0, 1.0, 0.0, 1.0, 0.0, 1.0, 0.0, 1.0, 0.0, 1.0, 0.0, 1.0, 0.0, 1.0, 1.0, 1.0, 1.0, 1.0, 1.0, 1.0, 1.0, 1.0, 0.0, 0.0, 0.0, 0.0, 0.0, 0.0, 0.0, 0.0, 0.0, 1.0, 0.0, 1.0, 0.0, 1.0, 0.0, 1.0, 1.0, 0.0, 1.0, 0.0, 1.0, 0.0, 1.0, 0.0, 0.0, 1.0, 0.0, 1.0, 0.0, 1.0, 0.0, 1.0, 1.0, 1.0, 1.0, 1.0, 1.0, 1.0, 1.0, 1.0, 0.0, 1.0, 0.0, 1.0, 0.0, 1.0, 0.0, 1.0, 0.0, 1.0, 0.0, 1.0, 0.0, 0.0, 0.0, 0.0, 1.0, 1.0, 1.0, 1.0, 1.0, 1.0, 1.0, 1.0, 1.0, 1.0, 1.0, 1.0, 1.0, 1.0, 1.0, 1.0, 1.0, 1.0, 1.0, 1.0, 1.0, 1.0, 1.0, 1.0, 0.5, 1.0, 0.5, 1.0, 0.0, 1.0, 0.0, 1.0, 0.0, 1.0, 0.0, 1.0, 0.0, 1.0, 0.0, 1.0, 0.0, 1.0, 0.0, 1.0, 0.0, 1.0, 0.0, 1.0, 1.0, 1.0, 1.0, 1.0, 1.0, 1.0, 1.0, 1.0, 1.0, 1.0, 1.0, 1.0, 1.0, 1.0, 1.0, 1.0, 1.0, 0.0, 1.0, 0.0, 1.0, 1.0, 1.0, 1.0, 0.0, 1.0, 0.0, 1.0, 0.0, 1.0, 0.0, 1.0, 0.0, 1.0, 0.0, 1.0, 0.0, 1.0, 0.0, 1.0, 1.0, 1.0, 1.0, 1.0, 1.0, 1.0, 1.0, 1.0, 1.0, 1.0, 1.0, 1.0, 1.0, 1.0, 1.0, 1.0, 0.0, 1.0, 0.0, 1.0, 0.0, 1.0, 0.0, 1.0, 0.0, 1.0, 0.0, 1.0, 0.0, 1.0, 0.0, 1.0, 0.0, 1.0, 0.0, 1.0, 0.0, 1.0, 0.0, 1.0, 0.0, 0.0, 0.0, 0.0, 0.0, 0.0, 0.0, 0.0, 1.0, 1.0, 1.0, 1.0, 1.0, 1.0, 1.0, 1.0, 1.0, 1.0, 1.0, 1.0, 1.0, 1.0, 1.0, 1.0, 1.0, 0.0, 1.0, 0.0, 1.0, 0.0, 1.0, 0.0, 1.0, 1.0, 1.0, 1.0, 1.0, 1.0, 1.0, 1.0, 1.0, 1.0, 1.0, 1.0, 1.0, 1.0, 1.0, 1.0, 1.0, 1.0, 1.0, 1.0, 1.0, 1.0, 1.0, 1.0, 0.0, 1.0, 0.0, 1.0, 0.0, 1.0, 0.0, 1.0, 0.0, 1.0, 0.0, 1.0, 0.0, 1.0, 0.0, 1.0, 0.0, 1.0, 0.0, 1.0, 0.0, 1.0, 0.0, 1.0, 0.0, 0.0, 0.0, 0.0, 0.0, 0.0, 0.0, 0.0, 0.0, 1.0, 0.0, 1.0, 0.0, 1.0, 0.0, 1.0, 0.0, 1.0, 0.0, 1.0, 0.0, 1.0, 0.0, 1.0, 0.0, 0.0, 0.0, 0.0, 0.0, 0.0, 0.0, 0.0, 0.0, 1.0, 0.0, 1.0, 0.0, 1.0, 0.0, 1.0, 0.0, 1.0, 0.0, 1.0, 0.0, 1.0, 0.0, 1.0, 0.0, 1.0, 0.0, 1.0, 0.0, 1.0, 0.0, 1.0, 1.0, 1.0, 1.0, 1.0, 1.0, 1.0, 1.0, 1.0, 1.0, 1.0, 1.0, 1.0, 1.0, 1.0, 1.0, 1.0, 1.0, 1.0, 1.0, 1.0, 1.0, 1.0, 1.0, 1.0, 1.0, 0.0, 1.0, 0.0, 1.0, 0.0, 1.0, 0.0, 1.0, 1.0, 1.0, 1.0, 1.0, 1.0, 1.0, 1.0, 1.0, 1.0, 1.0, 1.0, 1.0, 1.0, 1.0, 1.0, 0.0, 0.0, 0.0, 0.0, 0.0, 0.0, 0.0, 0.0, 0.0, 1.0, 0.0, 1.0, 0.0, 1.0, 0.0, 1.0, 0.0, 1.0, 0.0, 1.0, 0.0, 1.0, 0.0, 1.0, 0.0, 1.0, 0.0, 1.0, 0.0, 1.0, 0.0, 1.0, 1.0, 1.0, 1.0, 1.0, 1.0, 1.0, 1.0, 1.0, 1.0, 1.0, 1.0, 1.0, 1.0, 1.0, 1.0, 1.0, 0.0, 1.0, 0.0, 1.0, 0.0, 1.0, 0.0, 1.0, 0.0, 1.0, 0.0, 1.0, 0.0, 1.0, 0.0, 1.0, 1.0, 0.0, 1.0, 0.0, 1.0, 1.0, 1.0, 1.0, 1.0, 1.0, 1.0, 1.0, 1.0, 1.0, 1.0, 1.0, 1.0, 1.0, 1.0, 1.0, 1.0, 1.0, 1.0, 1.0, 0.0, 1.0, 0.0, 1.0, 0.0, 1.0, 0.0, 1.0, 0.0, 1.0, 0.0, 1.0, 0.0, 1.0, 0.0, 1.0, 0.5, 1.0, 0.5, 1.0, 0.0, 1.0, 0.0, 1.0, 1.0, 1.0, 1.0, 1.0, 1.0, 1.0, 1.0, 1.0, 1.0, 1.0, 1.0, 1.0, 1.0, 1.0, 1.0, 1.0, 1.0, 1.0, 1.0, 1.0, 1.0, 1.0, 1.0, 1.0, 0.0, 1.0, 0.0, 1.0, 0.0, 0.0, 0.0, 0.0, 0.0, 1.0, 0.0, 1.0, 0.0, 1.0, 0.0, 1.0, 1.0, 1.0, 1.0, 1.0, 1.0, 1.0, 1.0, 1.0, 0.0, 1.0, 0.0, 1.0, 0.0, 1.0, 0.0, 1.0, 1.0, 0.0, 1.0, 0.0, 1.0, 0.0, 1.0, 0.0, 0.0, 1.0, 0.0, 1.0, 0.0, 1.0, 0.0, 1.0, 0.0, 0.0, 0.0, 0.0, 0.0, 0.0, 0.0, 0.0, 1.0, 1.0, 1.0, 1.0, 1.0, 1.0, 1.0, 1.0, 0.0, 1.0, 0.0, 1.0, 0.0, 1.0, 0.0, 1.0, 0.0, 1.0, 0.0, 1.0, 0.0, 1.0, 0.0, 1.0, 1.0, 1.0, 1.0, 1.0, 1.0, 1.0, 1.0, 1.0, 0.5, 0.0, 0.5, 0.0, 1.0, 0.0, 1.0, 0.0, 1.0, 1.0, 1.0, 1.0, 1.0, 1.0, 1.0, 1.0, 1.0, 0.0, 1.0, 0.0, 1.0, 0.0, 1.0, 0.0, 1.0, 1.0, 1.0, 1.0, 1.0, 1.0, 1.0, 1.0, 1.0, 1.0, 1.0, 1.0, 1.0, 1.0, 1.0, 1.0, 1.0, 1.0, 1.0, 1.0, 1.0, 1.0, 1.0, 1.0, 1.0, 1.0, 1.0, 1.0, 1.0, 1.0, 1.0, 1.0, 1.0, 1.0, 1.0, 1.0, 1.0, 1.0, 1.0, 1.0, 1.0, 1.0, 1.0, 1.0, 1.0, 1.0, 1.0, 1.0, 1.0, 1.0, 1.0, 1.0, 1.0, 1.0, 1.0, 1.0, 1.0, 1.0, 1.0, 1.0, 1.0, 1.0, 1.0, 1.0, 1.0, 1.0, 1.0, 1.0, 1.0, 1.0, 1.0, 1.0, 1.0, 1.0, 1.0, 1.0, 1.0, 1.0, 1.0, 1.0, 1.0, 1.0, 1.0, 1.0, 1.0, 1.0, 1.0, 1.0, 1.0, 1.0, 1.0, 1.0, 1.0, 1.0, 1.0, 1.0, 1.0, 1.0, 1.0, 1.0, 1.0, 1.0, 1.0, 1.0, 1.0, 1.0, 1.0, 1.0, 1.0, 1.0, 1.0, 1.0, 1.0, 1.0, 1.0, 1.0, 1.0, 1.0, 1.0, 1.0, 1.0, 1.0, 1.0, 1.0, 1.0, 1.0, 1.0, 1.0, 1.0, 1.0, 1.0, 1.0, 1.0, 1.0, 1.0, 1.0, 1.0, 1.0, 1.0, 1.0, 1.0, 1.0, 1.0, 1.0, 1.0, 1.0, 1.0, 1.0, 1.0, 1.0, 1.0, 1.0, 1.0, 1.0, 1.0, 1.0, 1.0, 1.0, 1.0, 1.0, 1.0, 1.0, 1.0, 1.0, 1.0, 1.0, 1.0, 1.0, 1.0, 1.0, 1.0, 1.0, 1.0, 1.0, 1.0, 1.0, 1.0, 1.0, 1.0, 1.0, 1.0, 1.0, 1.0, 1.0, 1.0, 1.0, 1.0, 1.0, 1.0, 1.0, 1.0, 1.0, 1.0, 1.0, 1.0, 1.0, 1.0, 1.0, 1.0, 1.0, 1.0, 1.0, 1.0, 1.0, 1.0, 1.0, 1.0, 1.0, 1.0, 1.0, 1.0, 1.0, 1.0, 1.0, 1.0, 1.0, 1.0, 1.0, 1.0, 1.0, 1.0, 1.0, 1.0, 1.0, 0.0, 0.0, 0.0, 0.0, 0.5, 0.0, 0.5, 0.0, 1.0, 1.0, 1.0, 1.0, 0.5, 1.0, 0.5, 1.0, 1.0, 1.0, 1.0, 1.0, 0.5, 1.0, 0.5, 1.0, 0.0, 0.0, 0.0, 0.0, 0.5, 0.0, 0.5, 0.0, 0.0, 1.0, 0.0, 1.0, 0.5, 1.0, 0.5, 1.0, 0.0, 1.0, 0.0, 1.0, 0.5, 1.0, 0.5, 1.0, 0.0, 1.0, 0.0, 1.0, 0.5, 1.0, 0.5, 1.0, 0.0, 1.0, 0.0, 1.0, 0.5, 1.0, 0.5, 1.0, 0.0, 1.0, 0.0, 1.0, 0.5, 1.0, 0.5, 1.0, 0.0, 1.0, 0.0, 1.0, 0.5, 1.0, 0.5, 1.0, 0.0, 1.0, 0.0, 1.0, 0.5, 1.0, 0.5, 1.0, 0.0, 1.0, 0.0, 1.0, 0.5, 1.0, 0.5, 1.0, 0.0, 1.0, 0.0, 1.0, 0.5, 1.0, 0.5, 1.0, 0.0, 1.0, 0.0, 1.0, 0.5, 1.0, 0.5, 1.0, 0.0, 1.0, 0.0, 1.0, 0.5, 1.0, 0.5, 1.0, 0.0, 1.0, 0.0, 1.0, 0.5, 1.0, 0.5, 1.0, 0.0, 1.0, 0.0, 1.0, 0.5, 1.0, 0.5, 1.0, 0.0, 1.0, 0.0, 1.0, 0.5, 1.0, 0.5, 1.0, 0.0, 1.0, 0.0, 1.0, 0.5, 1.0, 0.5, 1.0, 0.0, 1.0, 0.0, 1.0, 0.5, 1.0, 0.5, 1.0, 1.0, 0.0, 1.0, 0.0, 0.5, 0.0, 0.5, 0.0, 1.0, 0.0, 1.0, 0.0, 0.5, 0.0, 0.5, 0.0, 1.0, 0.0, 1.0, 0.0, 0.5, 0.0, 0.5, 0.0, 0.0, 0.0, 0.0, 1.0, 0.5, 1.0, 0.5, 0.0, 0.0, 1.0, 0.5, 1.0, 0.5, 1.0, 0.0, 1.0, 0.0, 1.0, 0.5, 1.0, 0.5, 1.0, 0.0, 1.0, 0.0, 1.0, 0.5, 1.0, 0.5, 1.0, 0.0, 1.0, 0.0, 1.0, 0.5, 1.0, 0.5, 1.0, 0.0, 1.0, 0.0, 1.0, 0.5, 1.0, 0.5, 1.0, 0.0, 1.0, 0.0, 1.0, 0.5, 1.0, 0.5, 1.0, 0.0, 1.0, 0.0, 1.0, 0.5, 1.0, 0.5, 1.0, 0.0, 1.0, 0.0, 1.0, 0.5, 1.0, 0.5, 1.0, 0.0, 1.0, 0.0, 1.0, 0.5, 1.0, 0.5, 1.0, 0.0, 1.0, 0.0, 1.0, 0.5, 1.0, 0.5, 1.0, 0.0, 1.0, 0.0, 1.0, 0.5, 1.0, 0.5, 1.0, 0.0, 1.0, 0.0, 1.0, 0.5, 1.0, 0.5, 1.0, 0.0, 1.0, 0.0, 1.0, 0.5, 1.0, 0.5, 1.0, 0.0, 1.0, 0.0, 1.0, 0.5, 1.0, 0.5, 1.0, 0.0, 1.0, 0.0, 1.0, 0.5, 1.0, 0.5, 1.0, 0.0, 1.0, 0.0, 1.0, 0.5, 1.0, 0.5, 1.0, 0.0, 1.0, 1.0, 0.0, 0.5, 0.0, 0.5, 0.0, 1.0, 0.0, 1.0, 0.0, 0.5, 0.0, 0.5, 0.0, 1.0, 0.0, 1.0, 0.0, 0.5, 0.0, 0.5, 0.0, 1.0, 0.0, 0.0, 0.0, 0.5, 0.0, 0.5, 1.0, 0.0, 1.0, 0.5, 1.0, 0.5, 1.0, 0.5, 1.0, 0.5, 1.0, 0.0, 1.0, 0.0, 1.0, 0.0, 1.0, 0.0, 1.0, 0.5, 1.0, 0.5, 1.0, 0.0, 1.0, 0.0, 1.0, 0.5, 1.0, 0.5, 1.0, 0.5, 1.0, 0.5, 1.0, 0.0, 1.0, 0.0, 1.0, 0.5, 1.0, 0.5, 1.0, 0.5, 1.0, 0.5, 1.0, 0.5, 1.0, 0.5, 1.0, 0.5, 1.0, 0.5, 1.0, 0.0, 1.0, 0.0, 1.0, 0.0, 1.0, 0.0, 1.0, 0.0, 1.0, 0.0, 1.0, 0.5, 1.0, 0.5, 1.0, 0.0, 1.0, 0.0, 1.0, 0.0, 1.0, 0.0, 1.0, 0.0, 1.0, 0.0, 1.0, 0.0, 1.0, 0.0, 1.0, 0.5, 1.0, 0.5, 1.0, 0.5, 1.0, 0.5, 1.0, 0.5, 1.0, 0.5, 1.0, 0.0, 1.0, 0.0, 1.0, 0.5, 1.0, 0.5, 1.0, 0.5, 1.0, 0.5, 1.0, 0.0, 1.0, 0.0, 1.0, 0.0, 1.0, 0.0, 1.0, 0.0, 1.0, 0.0, 1.0, 0.0, 1.0, 0.0, 1.0, 0.5, 1.0, 0.5, 1.0, 0.0, 1.0, 0.5, 1.0, 0.5, 1.0, 0.0, 1.0, 0.0, 1.0, 0.0, 1.0, 0.5, 1.0, 0.5, 1.0, 0.0, 1.0, 0.0, 1.0, 0.0, 1.0, 0.0, 1.0, 1.0, 1.0, 1.0, 1.0, 1.0, 1.0, 1.0, 1.0, 1.0, 1.0, 1.0, 1.0, 1.0, 1.0, 1.0, 1.0, 0.0, 1.0, 0.0, 1.0, 0.0, 1.0, 0.0, 1.0, 1.0, 1.0, 1.0, 1.0, 1.0, 1.0, 1.0, 1.0, 1.0, 1.0, 1.0, 1.0, 1.0, 1.0, 1.0, 1.0, 1.0, 1.0, 1.0, 1.0, 1.0, 1.0, 1.0, 1.0, 1.0, 1.0, 1.0, 1.0, 1.0, 1.0, 1.0, 1.0, 1.0, 1.0, 1.0, 1.0, 1.0, 1.0, 1.0, 1.0, 0.5, 1.0, 0.5, 1.0, 1.0, 1.0, 1.0, 1.0, 1.0, 1.0, 1.0, 1.0, 1.0, 1.0, 1.0, 1.0, 1.0, 1.0, 1.0, 1.0, 1.0, 1.0, 1.0, 1.0, 1.0, 1.0, 1.0, 1.0, 1.0, 1.0, 1.0, 1.0, 1.0, 1.0, 1.0, 1.0, 1.0, 1.0, 1.0, 1.0, 1.0, 1.0, 1.0, 1.0, 1.0, 1.0, 1.0, 1.0, 0.5, 1.0, 1.0, 1.0, 1.0, 1.0, 0.5, 1.0])
me_plane_001.materials.append(mat_material_001)
me_plane_001.use_remesh_fix_poles = True
me_plane_001.use_remesh_preserve_attributes = False
me_plane_001.update()
arm_elephant_skeleton = bpy.data.armatures.new('Elephant_Skeleton')  # bones are not reproduced

# ---- objects
ob_plane = bpy.data.objects.new('Plane', me_plane_001)
ob_armature = bpy.data.objects.new('Armature', arm_elephant_skeleton)

# ---- transforms, parenting, visibility, modifiers, constraints
ob_plane.parent = ob_armature
ob_plane.matrix_parent_inverse = Matrix(((0.0004177, -1.588e-08, 0.1182, -1.131), (1.588e-08, 0.1182, 1.583e-08, -0.01998), (-0.1182, 1.583e-08, 0.0004177, 0.8935), (-0.0, -0.0, -0.0, 1.0)))
ob_plane.location = (0.04718, 0.04691, 0.9917)
ob_plane.rotation_euler = (1.571, 0.0, 0.0)
_vg = ob_plane.vertex_groups.new(name='Bone')
for _i, _w in zip([34, 35, 36, 37, 38, 39, 42, 43, 51, 53, 55, 58, 105, 106, 107, 108, 109, 110, 111, 176, 177, 178, 179, 180, 181, 182, 183, 222, 224, 225, 226, 227, 228, 229, 230, 233, 234, 239, 240, 250, 251, 259, 260, 266, 319, 320, 321, 338, 339, 340, 341, 342, 343], [0.0506, 0.1173, 0.2497, 0.3526, 0.4168, 0.4658, 0.3887, 0.2414, 0.49, 0.04074, 0.5587, 0.1054, 0.04071, 0.1019, 0.2224, 0.3301, 0.4244, 0.492, 0.5702, 0.02789, 0.05508, 0.2717, 0.4789, 0.7265, 0.8432, 0.882, 0.9405, 0.04988, 0.1792, 0.178, 0.4372, 0.7605, 0.4841, 0.8843, 0.4117, 0.3721, 0.1541, 0.01672, 0.237, 0.3748, 0.7165, 0.8819, 0.4135, 0.02649, 0.1159, 0.9182, 0.893, 0.044, 0.189, 0.4451, 0.5012, 0.4136, 0.4601]): _vg.add([_i], _w, 'REPLACE')
_vg = ob_plane.vertex_groups.new(name='Bone.016')
for _i, _w in zip([34, 35, 36, 37, 38, 39, 42, 43, 51, 53, 55, 58, 105, 106, 107, 108, 109, 110, 111, 175, 176, 177, 178, 179, 180, 181, 182, 183, 222, 223, 224, 225, 226, 227, 228, 229, 230, 233, 234, 239, 240, 250, 251, 259, 260, 266, 318, 319, 320, 321, 338, 339, 340, 341, 342, 343], [0.05339, 0.1211, 0.2338, 0.2532, 0.2408, 0.2238, 0.2933, 0.3241, 0.2404, 0.05201, 0.1994, 0.1299, 0.0418, 0.09828, 0.1935, 0.2429, 0.2306, 0.2144, 0.1916, 0.01487, 0.1395, 0.7706, 0.5445, 0.5052, 0.2082, 0.1381, 0.09025, 0.04064, 0.09548, 0.06745, 0.3584, 0.6618, 0.3508, 0.1845, 0.3758, 0.0866, 0.4772, 0.5156, 0.5766, 0.1165, 0.5759, 0.5454, 0.2159, 0.09067, 0.5144, 0.116, 0.226, 0.8269, 0.07287, 0.07973, 0.05909, 0.203, 0.2689, 0.3349, 0.48, 0.4599]): _vg.add([_i], _w, 'REPLACE')
_vg = ob_plane.vertex_groups.new(name='Bone.015')
for _i, _w in zip([34, 35, 36, 37, 38, 39, 42, 43, 51, 53, 55, 58, 105, 106, 107, 108, 109, 110, 111, 174, 176, 177, 178, 180, 221, 222, 223, 224, 225, 226, 227, 228, 230, 233, 234, 239, 240, 250, 251, 260, 266, 269, 317, 318, 319, 338, 339, 340, 341, 342, 343], [0.03755, 0.09662, 0.1689, 0.1332, 0.1201, 0.1132, 0.09689, 0.1169, 0.08908, 0.0198, 0.08711, 0.07066, 0.0365, 0.1038, 0.2338, 0.1681, 0.1327, 0.1095, 0.08864, 0.03675, 0.7127, 0.127, 0.1578, 0.05234, 0.02016, 0.08323, 0.8421, 0.2851, 0.1385, 0.1251, 0.03509, 0.08256, 0.06681, 0.04709, 0.09386, 0.7264, 0.1602, 0.0301, 0.05425, 0.03271, 0.0316, 0.005568, 0.004037, 0.7106, 0.05206, 0.09623, 0.3875, 0.1817, 0.1029, 0.06484, 0.04571]): _vg.add([_i], _w, 'REPLACE')
_vg = ob_plane.vertex_groups.new(name='Bone.014')
for _i, _w in zip([33, 34, 35, 36, 37, 38, 39, 42, 43, 47, 51, 53, 55, 58, 104, 105, 106, 107, 108, 109, 110, 111, 172, 173, 174, 175, 176, 177, 219, 220, 221, 222, 223, 224, 226, 228, 230, 233, 234, 239, 250, 256, 261, 266, 269, 317, 318, 337, 338, 339, 340, 341, 342], [0.05447, 0.1711, 0.3204, 0.1737, 0.1326, 0.1131, 0.1, 0.1163, 0.1705, 0.05435, 0.09369, 0.1641, 0.07925, 0.3842, 0.04932, 0.1657, 0.3528, 0.1706, 0.1286, 0.1066, 0.09324, 0.07617, 0.05754, 0.01151, 0.8689, 0.9115, 0.09915, 0.02842, 0.04404, 0.15, 0.9003, 0.5603, 0.05783, 0.1297, 0.06377, 0.03385, 0.01378, 0.04611, 0.1344, 0.1121, 0.008626, 0.1411, 0.03868, 0.624, 0.8784, 0.9449, 0.04741, 0.1406, 0.5703, 0.156, 0.07424, 0.03719, 0.009512]): _vg.add([_i], _w, 'REPLACE')
_vg = ob_plane.vertex_groups.new(name='Bone.013')
for _i, _w in zip([33, 34, 35, 36, 37, 38, 39, 42, 43, 47, 48, 51, 53, 55, 58, 104, 105, 106, 107, 108, 109, 110, 111, 172, 173, 174, 175, 218, 219, 220, 221, 222, 224, 234, 243, 256, 261, 266, 269, 316, 317, 336, 337, 338, 339], [0.1176, 0.3105, 0.1694, 0.08694, 0.06452, 0.05485, 0.04737, 0.05331, 0.07545, 0.1246, 0.01957, 0.03785, 0.3791, 0.02602, 0.1626, 0.1106, 0.3507, 0.1679, 0.08867, 0.06475, 0.05271, 0.04102, 0.02369, 0.8785, 0.9312, 0.07598, 0.01413, 0.06223, 0.8941, 0.57, 0.04844, 0.1547, 0.01996, 0.01142, 0.08543, 0.6254, 0.8839, 0.1375, 0.08386, 0.9696, 0.006489, 0.05347, 0.6012, 0.1667, 0.0442]): _vg.add([_i], _w, 'REPLACE')
_vg = ob_plane.vertex_groups.new(name='Bone.012')
for _i, _w in zip([32, 33, 34, 35, 36, 37, 38, 39, 42, 43, 47, 48, 51, 53, 55, 58, 103, 104, 105, 106, 107, 108, 109, 110, 111, 135, 169, 170, 171, 172, 173, 216, 217, 218, 219, 220, 222, 243, 244, 247, 256, 261, 266, 315, 335, 336, 337, 338, 367, 375], [0.04556, 0.4956, 0.252, 0.1209, 0.06025, 0.03875, 0.02547, 0.01718, 0.02164, 0.04969, 0.5611, 0.1681, 0.009618, 0.2291, 0.002141, 0.1028, 0.00753, 0.5711, 0.241, 0.121, 0.06291, 0.04074, 0.02332, 0.01291, 0.000746, 0.03126, 0.08364, 0.9478, 0.963, 0.05452, 0.009184, 0.05682, 0.9527, 0.8085, 0.04658, 0.2028, 0.05092, 0.8129, 0.1372, 0.9492, 0.1703, 0.06247, 0.02851, 0.9908, 0.02332, 0.8707, 0.1929, 0.05536, 0.004486, 0.01959]): _vg.add([_i], _w, 'REPLACE')
_vg = ob_plane.vertex_groups.new(name='Bone.011')
for _i, _w in zip([32, 33, 47, 48, 104, 135, 166, 169, 244, 314, 367, 375], [0.01076, 0.05584, 0.05478, 0.2088, 0.02325, 0.06974, 0.02016, 0.5989, 0.1085, 0.004729, 0.1134, 0.05047]): _vg.add([_i], _w, 'REPLACE')
_vg = ob_plane.vertex_groups.new(name='Bone.010')
for _i, _w in zip([31, 32, 33, 47, 48, 59, 103, 104, 135, 168, 169, 215, 216, 218, 243, 244, 246, 313, 314, 335, 336, 367, 375], [0.3495, 0.0325, 0.02541, 0.005612, 0.0788, 0.0002955, 0.09895, 0.02583, 0.008486, 1.043, 0.1909, 0.5282, 0.1111, 0.04945, 0.0193, 0.4972, 0.9628, 0.02299, 0.9463, 0.1628, 0.002753, 0.05838, 0.1192]): _vg.add([_i], _w, 'REPLACE')
_vg = ob_plane.vertex_groups.new(name='Bone.009')
for _i, _w in zip([212, 215, 216, 334, 335], [0.05422, 0.3181, 0.006968, 8.214e-05, 0.08938]): _vg.add([_i], _w, 'REPLACE')
_vg = ob_plane.vertex_groups.new(name='Bone.008')
for _i, _w in zip([28, 59, 165, 209, 212, 268, 313, 334], [0.0631, 0.2146, 0.9407, 0.007992, 0.2411, 0.8684, 0.07372, 0.07904]): _vg.add([_i], _w, 'REPLACE')
_vg = ob_plane.vertex_groups.new(name='Bone.007')
_vg = ob_plane.vertex_groups.new(name='Bone.006')
for _i, _w in zip([22, 23, 25, 26, 28, 49, 50, 59, 100, 101, 160, 162, 163, 206, 207, 209, 210, 212, 213, 248, 249, 268, 311, 312, 332, 333, 334, 365, 366, 372, 373], [0.1183, 0.04833, 0.3236, 0.05466, 0.0368, 0.093, 0.6853, 0.008523, 0.09014, 0.1666, 0.07017, 0.9799, 0.2023, 0.1135, 0.06697, 0.6885, 0.1574, 0.08718, 0.01553, 0.01505, 0.934, 0.01841, 0.09717, 0.6551, 0.1185, 0.5062, 0.06752, 0.05387, 0.02864, 0.03224, 0.0008641]): _vg.add([_i], _w, 'REPLACE')
_vg = ob_plane.vertex_groups.new(name='Bone.005')
_vg = ob_plane.vertex_groups.new(name='Bone.004')
for _i, _w in zip([19, 20, 22, 23, 25, 49, 50, 99, 100, 101, 157, 159, 160, 161, 163, 200, 203, 204, 206, 207, 208, 209, 210, 248, 249, 310, 311, 312, 330, 331, 332, 333, 364, 365, 371, 372], [0.06603, 0.0072, 0.2779, 0.06532, 0.1032, 0.6394, 0.08411, 0.04388, 0.1415, 0.06457, 0.04652, 0.9845, 0.2385, 0.001365, 0.007018, 0.01039, 0.1448, 0.1012, 0.6691, 0.3717, 0.02389, 0.1175, 0.07071, 0.9237, 0.01395, 0.04732, 0.609, 0.05702, 0.0002727, 0.1266, 0.5298, 0.1041, 0.05728, 0.05422, 0.07908, 0.08147]): _vg.add([_i], _w, 'REPLACE')
_vg = ob_plane.vertex_groups.new(name='Bone.003')
_vg = ob_plane.vertex_groups.new(name='Bone.002')
for _i, _w in zip([16, 19, 20, 22, 25, 49, 99, 100, 154, 156, 157, 200, 203, 204, 206, 265, 309, 310, 311, 331, 363, 364], [0.01995, 0.1474, 0.01899, 0.07717, 0.002514, 0.09575, 0.07321, 0.04974, 0.01234, 0.9874, 0.3181, 0.006396, 0.1323, 0.003978, 0.001068, 0.9889, 0.04358, 0.7432, 0.09102, 0.06131, 0.03209, 0.01729]): _vg.add([_i], _w, 'REPLACE')
_vg = ob_plane.vertex_groups.new(name='Bone.001')
_vg = ob_plane.vertex_groups.new(name='Bone.020')
for _i, _w in zip([12, 14, 16, 97, 98, 112, 113, 114, 115, 116, 117, 118, 119, 120, 121, 122, 123, 124, 125, 126, 127, 129, 136, 153, 154, 200, 242, 307, 308, 309, 330, 361, 362, 369, 376, 378], [0.007824, 0.04966, 0.1227, 0.001869, 0.05557, 0.00185, 0.005681, 0.01191, 0.03068, 0.006764, 0.007143, 0.00848, 0.0205, 0.01547, 0.02232, 0.01258, 0.01752, 0.003907, 0.005144, 0.005971, 0.005873, 0.07859, 0.018, 0.9506, 0.07883, 0.1087, 0.9342, 0.02414, 0.1179, 0.2426, 0.0408, 0.02027, 0.06666, 0.05286, 0.08394, 0.2484]): _vg.add([_i], _w, 'REPLACE')
_vg = ob_plane.vertex_groups.new(name='Bone.019')
for _i, _w in zip([0, 1, 2, 3, 4, 5, 6, 7, 8, 9, 10, 11, 12, 14, 16, 40, 41, 44, 54, 57, 90, 91, 92, 93, 94, 95, 96, 97, 98, 112, 113, 114, 115, 116, 117, 118, 119, 120, 121, 122, 123, 124, 125, 126, 127, 129, 136, 137, 138, 139, 140, 141, 142, 143, 144, 145, 146, 147, 148, 150, 151, 152, 153, 154, 184, 185, 186, 187, 188, 189, 190, 191, 192, 193, 194, 195, 196, 197, 198, 199, 200, 201, 231, 232, 235, 236, 241, 245, 252, 253, 255, 257, 258, 262, 264, 267, 271, 301, 302, 303, 304, 305, 306, 307, 308, 309, 322, 323, 324, 325, 326, 327, 328, 329, 330, 344, 345, 346, 347, 348, 349, 350, 351, 352, 353, 354, 355, 356, 357, 358, 359, 360, 361, 362, 368, 369, 376, 377, 378], [0.01781, 0.01817, 0.02003, 0.01769, 0.01855, 0.01852, 0.01865, 0.01862, 0.01869, 0.01863, 0.02238, 0.01185, 0.02936, 0.0654, 0.03899, 0.01858, 0.01863, 0.01865, 0.01848, 0.01836, 0.01815, 0.01966, 0.01856, 0.01864, 0.01863, 0.01984, 0.01739, 0.004994, 0.00555, 0.02163, 0.02587, 0.02653, 0.05244, 0.02604, 0.02703, 0.02735, 0.04156, 0.03331, 0.04294, 0.03121, 0.03657, 0.02361, 0.02502, 0.02547, 0.02567, 0.1018, 0.009474, 0.01586, 0.0183, 0.01906, 0.02133, 0.0188, 0.01866, 0.01921, 0.01869, 0.01884, 0.01867, 0.03303, 0.04716, 0.02209, 0.08275, 0.005348, 0.03009, 0.06507, 0.01669, 0.01842, 0.01878, 0.02038, 0.01827, 0.01845, 0.01852, 0.01855, 0.01861, 0.01858, 0.02194, 0.02075, 0.06492, 0.02262, 0.1297, 0.006562, 0.1214, 0.06293, 0.01851, 0.01858, 0.0186, 0.01882, 0.05455, 0.01892, 0.01598, 0.01888, 0.005348, 0.01265, 0.0195, 0.03134, 0.01835, 0.02209, 0.01894, 0.01725, 0.02248, 0.01878, 0.01876, 0.0187, 0.05765, 0.1129, 0.3577, 0.06561, 0.01782, 0.02185, 0.01839, 0.01856, 0.01857, 0.03529, 0.08584, 0.2516, 0.09714, 0.01871, 0.09483, 0.08902, 0.1683, 0.1354, 0.1095, 0.1006, 0.1184, 0.1332, 0.1486, 0.1434, 0.1327, 0.1434, 0.09869, 0.09669, 0.1048, 0.0996, 0.07381, 0.5888, 0.05853, 0.2768, 0.7955, 0.1586, 0.3336]): _vg.add([_i], _w, 'REPLACE')
_vg = ob_plane.vertex_groups.new(name='Bone.018')
for _i, _w in zip([0, 1, 2, 3, 4, 5, 6, 7, 8, 9, 10, 11, 12, 14, 16, 40, 41, 44, 54, 57, 60, 90, 91, 92, 93, 94, 95, 96, 97, 98, 112, 113, 114, 115, 116, 117, 118, 119, 120, 121, 122, 123, 124, 125, 126, 127, 129, 136, 137, 138, 139, 140, 141, 142, 143, 144, 145, 146, 147, 148, 149, 151, 184, 185, 186, 187, 188, 189, 190, 191, 192, 193, 194, 195, 196, 197, 198, 200, 201, 231, 232, 235, 236, 241, 245, 252, 253, 257, 258, 262, 264, 270, 271, 301, 302, 303, 304, 305, 306, 307, 308, 322, 323, 324, 325, 326, 327, 328, 329, 330, 344, 345, 346, 347, 348, 349, 350, 351, 352, 353, 354, 355, 356, 357, 358, 359, 360, 362, 369, 376, 377, 378], [0.02193, 0.0234, 0.0262, 0.02705, 0.02242, 0.02253, 0.02243, 0.0224, 0.02241, 0.02237, 0.04691, 0.02654, 0.1011, 0.1796, 0.03985, 0.02235, 0.02235, 0.02235, 0.0245, 0.02252, 0.1515, 0.02303, 0.03008, 0.02245, 0.0224, 0.02237, 0.04932, 0.06697, 0.04294, 0.01252, 0.07664, 0.08855, 0.08469, 0.135, 0.08544, 0.08882, 0.08746, 0.1121, 0.09715, 0.114, 0.09389, 0.103, 0.08096, 0.0848, 0.08467, 0.08585, 0.1048, 0.03117, 0.01954, 0.02135, 0.02312, 0.02078, 0.02238, 0.02219, 0.02278, 0.02229, 0.02244, 0.02229, 0.02527, 0.01145, 0.02383, 0.8437, 0.01997, 0.02174, 0.02171, 0.02409, 0.02173, 0.0219, 0.02203, 0.02206, 0.02216, 0.02211, 0.02887, 0.0251, 0.3221, 0.01315, 0.4585, 0.08677, 0.00975, 0.02195, 0.0221, 0.02215, 0.02242, 0.8866, 0.02252, 0.01965, 0.02306, 0.01603, 0.0221, 0.02606, 0.02146, 0.07327, 0.02252, 0.02035, 0.02361, 0.0223, 0.02235, 0.02231, 0.02093, 0.01229, 0.05798, 0.0212, 0.02643, 0.02186, 0.02208, 0.0221, 0.04775, 0.1084, 0.06862, 0.05694, 0.02232, 0.1557, 0.2292, 0.1756, 0.3307, 0.1903, 0.2147, 0.1939, 0.2662, 0.2173, 0.2679, 0.2106, 0.2361, 0.1755, 0.1987, 0.1902, 0.2009, 0.322, 0.2118, 0.1034, 0.0701, 0.004409]): _vg.add([_i], _w, 'REPLACE')
_vg = ob_plane.vertex_groups.new(name='Bone.017')
for _i, _w in zip([0, 1, 2, 3, 4, 5, 6, 7, 8, 9, 10, 11, 12, 13, 14, 15, 16, 17, 40, 41, 44, 54, 57, 60, 90, 91, 92, 93, 94, 95, 96, 97, 98, 112, 113, 114, 115, 116, 117, 118, 119, 120, 121, 122, 123, 124, 125, 126, 127, 128, 129, 136, 137, 138, 139, 140, 141, 142, 143, 144, 145, 146, 147, 148, 149, 150, 151, 152, 184, 185, 186, 187, 188, 189, 190, 191, 192, 193, 194, 195, 196, 197, 198, 199, 200, 201, 231, 232, 235, 236, 241, 245, 252, 253, 255, 257, 258, 262, 264, 267, 270, 271, 301, 302, 303, 304, 305, 306, 307, 308, 322, 323, 324, 325, 326, 327, 328, 329, 330, 344, 345, 346, 347, 348, 349, 350, 351, 352, 353, 354, 355, 356, 357, 358, 359, 360, 361, 368, 369, 377, 378], [0.6665, 0.654, 0.6609, 0.6202, 0.6626, 0.6611, 0.6623, 0.6621, 0.6623, 0.6624, 0.6268, 0.5411, 0.4461, 0.2301, 0.2411, 0.07615, 0.06464, 0.03977, 0.6621, 0.6624, 0.6625, 0.6375, 0.6594, 0.6827, 0.66, 0.6386, 0.6621, 0.6623, 0.6624, 0.5688, 0.3409, 0.1748, 0.05987, 0.341, 0.375, 0.2452, 0.2626, 0.3257, 0.3473, 0.3117, 0.2803, 0.2659, 0.2636, 0.2892, 0.2702, 0.34, 0.3507, 0.3338, 0.3458, 0.0548, 0.1391, 0.1069, 0.6768, 0.6669, 0.6719, 0.6616, 0.6625, 0.6633, 0.6605, 0.6629, 0.6622, 0.663, 0.6785, 0.6193, 0.9349, 0.4381, 0.06119, 0.1219, 0.6754, 0.6689, 0.6775, 0.6612, 0.6663, 0.6657, 0.6646, 0.6645, 0.6639, 0.6641, 0.7078, 0.6163, 0.4788, 0.2871, 0.1972, 0.08985, 0.04886, 0.04302, 0.665, 0.6641, 0.6639, 0.6623, 0.0296, 0.6619, 0.6762, 0.6717, 0.1219, 0.6508, 0.6646, 0.6758, 0.6681, 0.4381, 0.8948, 0.6618, 0.6737, 0.6741, 0.6627, 0.6626, 0.6628, 0.6711, 0.6428, 0.182, 0.6723, 0.6757, 0.6658, 0.6644, 0.6642, 0.6815, 0.5644, 0.2143, 0.0553, 0.6628, 0.5127, 0.48, 0.3301, 0.2856, 0.4549, 0.4604, 0.4312, 0.3416, 0.3433, 0.3161, 0.3854, 0.3409, 0.4906, 0.4806, 0.4664, 0.472, 0.07344, 0.064, 0.101, 0.1166, 0.06747]): _vg.add([_i], _w, 'REPLACE')
_vg = ob_plane.vertex_groups.new(name='Bone.021')
for _i, _w in zip([48, 61, 135, 160, 163, 164, 165, 166, 167, 169, 207, 208, 209, 210, 211, 212, 213, 214, 215, 216, 218, 244, 263, 268, 272, 312, 313, 332, 333, 334, 335, 365, 366, 367, 371, 372, 373, 374, 375], [0.04383, 0.01619, 0.1112, 0.02887, 0.1742, 0.05115, 0.01152, 0.7343, 0.1189, 0.05053, 0.08628, 0.02074, 0.0939, 0.4199, 0.02294, 0.5789, 0.7234, 0.06481, 0.1069, 0.6653, 0.01721, 0.1598, 0.01093, 0.0557, 0.08216, 0.1262, 0.8531, 0.04701, 0.2215, 0.7302, 0.6379, 0.0568, 0.1594, 0.4297, 0.000212, 0.1028, 0.1577, 0.481, 0.4577]): _vg.add([_i], _w, 'REPLACE')
_vg = ob_plane.vertex_groups.new(name='Bone.026')
for _i, _w in zip([24, 27, 45, 56, 61, 135, 160, 161, 163, 164, 166, 167, 207, 208, 210, 211, 213, 214, 216, 237, 244, 263, 272, 273, 274, 275, 276, 311, 312, 332, 333, 334, 335, 364, 365, 366, 367, 371, 372, 373, 374, 375], [0.04872, 0.004132, 0.125, 0.1516, 0.09753, 0.06069, 0.1378, 0.1664, 0.4086, 0.3575, 0.1094, 0.4959, 0.1178, 0.242, 0.2268, 0.6563, 0.1635, 0.8465, 0.0989, 0.1832, 0.05337, 0.4629, 0.7038, 0.09593, 0.1838, 0.06185, 0.09261, 0.01628, 0.08297, 0.02904, 0.06849, 0.04787, 0.01637, 0.06483, 0.4018, 0.5696, 0.1474, 0.07354, 0.4662, 0.7139, 0.4839, 0.2403]): _vg.add([_i], _w, 'REPLACE')
_vg = ob_plane.vertex_groups.new(name='Bone.025')
for _i, _w in zip([45, 56, 161, 164, 167, 208, 211, 214, 237, 263, 272, 273, 274, 275, 276, 277, 278, 279, 280, 281, 282, 283, 284, 285, 286, 287, 288, 365, 366, 372, 373, 375], [0.008382, 0.03743, 0.02553, 0.1068, 0.02224, 0.05234, 0.1806, 0.07107, 0.05169, 0.2407, 0.1069, 0.8608, 0.7886, 0.8891, 0.8716, 0.8038, 0.945, 0.8755, 0.9316, 1.0, 1.0, 1.0, 1.0, 0.1172, 0.5029, 0.1599, 0.5139, 0.02804, 0.01085, 0.05711, 0.02758, 0.0001383]): _vg.add([_i], _w, 'REPLACE')
_vg = ob_plane.vertex_groups.new(name='Bone.024')
for _i, _w in zip([277, 278, 279, 280, 285, 286, 287, 288], [0.1841, 0.02948, 0.112, 0.05125, 0.8816, 0.4966, 0.8384, 0.4849]): _vg.add([_i], _w, 'REPLACE')
_vg = ob_plane.vertex_groups.new(name='Bone.022')
for _i, _w in zip([22, 23, 25, 26, 27, 28, 29, 30, 31, 32, 33, 34, 35, 47, 48, 49, 50, 53, 59, 61, 100, 101, 102, 103, 104, 105, 106, 132, 133, 134, 135, 165, 167, 169, 367, 375], [0.09256, 0.09945, 0.2589, 0.2403, 0.005916, 0.8437, 0.7132, 0.06627, 0.5954, 0.7291, 0.1437, 0.05829, 0.002947, 0.09438, 0.3033, 0.01983, 0.1261, 0.03887, 0.7076, 0.05842, 0.1193, 0.3276, 0.8208, 0.7864, 0.1196, 0.05449, 0.003788, 0.07264, 0.1357, 0.4815, 0.4225, 0.03385, 0.02444, 0.0147, 0.09959, 0.003512]): _vg.add([_i], _w, 'REPLACE')
_vg = ob_plane.vertex_groups.new(name='Bone.029')
for _i, _w in zip([20, 22, 23, 24, 25, 26, 27, 28, 29, 30, 32, 33, 45, 48, 50, 56, 61, 62, 63, 64, 65, 67, 100, 101, 102, 103, 131, 132, 133, 134, 135, 161, 163, 164, 167, 208, 237, 263, 272, 365, 366, 367, 375], [0.03552, 0.07358, 0.2334, 0.2393, 0.1228, 0.5037, 0.6649, 0.03386, 0.2144, 0.8914, 0.1143, 0.008148, 0.1285, 0.09519, 0.01596, 0.3983, 0.6748, 0.1528, 0.7027, 0.05925, 0.1199, 0.04541, 0.1325, 0.2299, 0.08387, 0.03674, 0.09547, 0.5306, 0.7574, 0.4875, 0.2205, 0.08817, 0.01323, 0.1905, 0.2066, 0.002359, 0.06635, 0.08045, 0.03989, 0.07645, 0.07921, 0.08675, 0.01407]): _vg.add([_i], _w, 'REPLACE')
_vg = ob_plane.vertex_groups.new(name='Bone.028')
for _i, _w in zip([24, 27, 45, 56, 61, 62, 63, 64, 65, 66, 67, 68, 69, 70, 71, 72, 73, 74, 75, 76, 77, 132, 133, 161, 164, 167, 237, 263, 365, 366], [0.04931, 0.1695, 0.0501, 0.2358, 0.0928, 0.7992, 0.266, 0.8874, 0.8405, 0.778, 0.9055, 0.8807, 0.9314, 1.0, 1.0, 1.0, 1.0, 0.1121, 0.5019, 0.1613, 0.5115, 0.05407, 0.01268, 0.02339, 0.1043, 0.0142, 0.00688, 0.03539, 0.02607, 0.008354]): _vg.add([_i], _w, 'REPLACE')
_vg = ob_plane.vertex_groups.new(name='Bone.027')
for _i, _w in zip([66, 67, 68, 69, 74, 75, 76, 77], [0.2003, 0.03845, 0.1061, 0.04314, 0.8863, 0.4961, 0.8368, 0.4872]): _vg.add([_i], _w, 'REPLACE')
_vg = ob_plane.vertex_groups.new(name='Bone.023')
for _i, _w in zip([0, 1, 2, 3, 4, 5, 6, 7, 8, 9, 10, 11, 12, 13, 14, 15, 16, 17, 18, 19, 20, 21, 22, 23, 24, 25, 26, 27, 40, 41, 44, 45, 49, 50, 52, 54, 56, 57, 60, 90, 91, 92, 93, 94, 95, 96, 97, 98, 99, 100, 101, 112, 113, 114, 115, 116, 117, 118, 119, 120, 121, 122, 123, 124, 125, 126, 127, 128, 129, 130, 131, 132, 133, 136, 137, 138, 139, 140, 141, 142, 143, 144, 145, 146, 147, 148, 150, 152, 161, 184, 185, 186, 187, 188, 189, 190, 191, 192, 193, 194, 195, 197, 208, 231, 232, 235, 236, 237, 245, 252, 253, 255, 257, 258, 262, 264, 267, 271, 301, 302, 303, 304, 305, 306, 307, 322, 323, 324, 325, 326, 327, 344, 365], [0.09612, 0.1046, 0.1001, 0.1311, 0.09668, 0.09784, 0.09652, 0.09665, 0.0963, 0.09636, 0.1294, 0.1936, 0.2915, 0.4458, 0.3727, 0.5, 0.6151, 0.7467, 0.0965, 0.6274, 0.7026, 0.0714, 0.2885, 0.3622, 0.305, 0.1172, 0.09595, 0.03678, 0.0968, 0.09635, 0.09619, 0.1829, 0.09197, 0.02479, 0.003812, 0.1157, 0.01018, 0.09979, 0.09341, 0.1005, 0.1182, 0.09701, 0.0965, 0.09634, 0.1789, 0.3842, 0.5692, 0.7114, 0.7001, 0.3574, 0.1292, 0.3812, 0.3511, 0.4641, 0.3989, 0.39, 0.3715, 0.4004, 0.4059, 0.4331, 0.4186, 0.4149, 0.4236, 0.3804, 0.3708, 0.3839, 0.374, 0.6866, 0.4801, 0.5036, 0.5371, 0.1662, 0.006884, 0.6686, 0.09149, 0.09414, 0.09311, 0.0933, 0.09577, 0.0955, 0.09638, 0.09564, 0.09587, 0.09564, 0.08599, 0.08043, 0.1003, 0.06298, 0.1049, 0.09042, 0.0887, 0.08736, 0.07898, 0.09377, 0.09336, 0.09453, 0.09449, 0.09494, 0.09479, 0.06613, 0.06437, 0.01528, 0.002621, 0.09414, 0.09477, 0.09499, 0.09584, 0.07179, 0.09597, 0.09168, 0.09318, 0.06298, 0.09495, 0.08427, 0.08828, 0.09113, 0.1003, 0.09598, 0.09213, 0.09131, 0.09566, 0.09573, 0.09568, 0.07258, 0.01393, 0.0895, 0.08086, 0.09381, 0.09463, 0.09478, 0.05634, 0.09569, 0.01172]): _vg.add([_i], _w, 'REPLACE')
_vg = ob_plane.vertex_groups.new(name='Bone.030')
for _i, _w in zip([0, 1, 2, 3, 4, 5, 6, 7, 8, 9, 10, 11, 12, 13, 14, 15, 16, 17, 18, 19, 20, 21, 22, 23, 24, 26, 40, 41, 44, 45, 46, 52, 54, 57, 78, 79, 80, 81, 82, 84, 90, 91, 92, 93, 94, 95, 96, 97, 98, 99, 100, 101, 112, 113, 114, 115, 116, 117, 118, 119, 120, 121, 122, 123, 124, 125, 126, 127, 128, 129, 130, 131, 132, 136, 137, 138, 139, 140, 141, 142, 143, 144, 145, 146, 147, 148, 150, 152, 155, 158, 161, 184, 185, 186, 187, 188, 189, 190, 191, 192, 193, 231, 232, 235, 236, 237, 238, 245, 252, 253, 254, 255, 257, 258, 262, 264, 267, 271, 301, 302, 303, 304, 305, 322, 323, 324, 325, 326, 344, 361, 363, 364], [0.009264, 0.01353, 0.01046, 0.02692, 0.009618, 0.01021, 0.009555, 0.009628, 0.009455, 0.009483, 0.01842, 0.05677, 0.03279, 0.1417, 0.02695, 0.2963, 0.01096, 0.1068, 0.8441, 0.01376, 0.1144, 0.7288, 0.01898, 0.1033, 0.1453, 0.006166, 0.009716, 0.009486, 0.0094, 0.09608, 0.442, 0.6101, 0.01974, 0.01124, 0.8652, 0.1591, 0.8181, 0.1496, 0.05445, 0.04633, 0.01129, 0.01738, 0.009785, 0.00955, 0.009471, 0.03633, 0.07095, 0.09541, 0.05163, 0.05841, 0.06059, 0.001282, 0.06629, 0.05631, 0.07351, 0.05261, 0.06405, 0.05984, 0.06486, 0.05906, 0.0664, 0.06034, 0.06497, 0.06368, 0.06438, 0.06122, 0.06341, 0.06137, 0.181, 0.02242, 0.4666, 0.2292, 0.06404, 0.06863, 0.006781, 0.008448, 0.006746, 0.00933, 0.009212, 0.009083, 0.009556, 0.009142, 0.009261, 0.009132, 0.001491, 0.01682, 0.06305, 0.1173, 0.2417, 0.2129, 0.06708, 0.00617, 0.005683, 0.004068, 0.001351, 0.008119, 0.007975, 0.008545, 0.008545, 0.008767, 0.008695, 0.008393, 0.008696, 0.008798, 0.009242, 0.05354, 0.1043, 0.00932, 0.006898, 0.006848, 0.09767, 0.1173, 0.01541, 0.004252, 0.002389, 0.006971, 0.06305, 0.009332, 0.007121, 0.005295, 0.009173, 0.009192, 0.009153, 0.005837, 0.0008418, 0.008169, 0.00861, 0.008689, 0.009158, 0.05321, 0.03016, 0.0646]): _vg.add([_i], _w, 'REPLACE')
_vg = ob_plane.vertex_groups.new(name='Bone.031')
for _i, _w in zip([21, 24, 45, 46, 78, 79, 80, 81, 82, 83, 84, 85, 86, 87, 88, 89, 131, 158, 238], [0.1267, 0.004867, 0.007156, 0.1771, 0.1109, 0.8125, 0.1341, 0.7879, 0.8579, 0.9389, 0.8879, 0.9413, 0.09979, 0.516, 0.1172, 0.5127, 0.008361, 0.08099, 0.02535]): _vg.add([_i], _w, 'REPLACE')
_vg = ob_plane.vertex_groups.new(name='Bone.032')
for _i, _w in zip([82, 83, 84, 85, 86, 87, 88, 89], [0.08552, 0.03401, 0.06108, 0.05166, 0.8953, 0.4817, 0.8781, 0.4862]): _vg.add([_i], _w, 'REPLACE')
_vg = ob_plane.vertex_groups.new(name='Bone.033')
for _i, _w in zip([0, 1, 2, 3, 4, 5, 6, 7, 8, 9, 10, 11, 13, 15, 24, 40, 41, 44, 45, 46, 52, 54, 56, 57, 90, 91, 92, 93, 94, 95, 96, 97, 112, 113, 114, 116, 117, 118, 119, 120, 121, 122, 123, 124, 125, 126, 127, 137, 138, 139, 140, 141, 142, 143, 144, 145, 146, 147, 148, 150, 152, 154, 155, 157, 158, 160, 161, 163, 164, 184, 185, 186, 187, 188, 189, 190, 191, 192, 193, 194, 195, 196, 197, 198, 199, 200, 201, 202, 203, 204, 205, 206, 207, 208, 209, 210, 211, 231, 232, 235, 236, 237, 238, 245, 252, 253, 254, 255, 257, 258, 262, 263, 264, 267, 271, 291, 301, 302, 303, 304, 305, 306, 307, 308, 309, 310, 311, 322, 323, 324, 325, 326, 327, 328, 329, 330, 331, 332, 333, 344, 345, 346, 347, 348, 349, 350, 351, 352, 353, 354, 355, 356, 357, 358, 359, 360, 361, 363, 364, 365, 368, 369, 370, 371, 372, 377, 378], [0.09502, 0.09522, 0.09293, 0.09315, 0.09681, 0.09675, 0.09716, 0.09714, 0.09732, 0.09724, 0.08227, 0.09206, 0.08837, 0.06602, 0.06652, 0.09704, 0.09725, 0.09731, 0.1775, 0.1415, 0.1947, 0.09579, 0.01891, 0.09613, 0.09499, 0.0909, 0.09686, 0.09719, 0.09724, 0.0786, 0.04265, 0.005305, 0.03037, 0.01524, 0.00955, 0.02011, 0.01678, 0.01772, 0.005894, 0.008572, 0.004026, 0.01267, 0.007425, 0.02538, 0.02072, 0.02106, 0.01977, 0.09369, 0.09668, 0.09348, 0.0998, 0.09768, 0.09749, 0.09824, 0.09756, 0.09775, 0.09753, 0.08899, 0.129, 0.2425, 0.4625, 0.7433, 0.4153, 0.5016, 0.2784, 0.1521, 0.2469, 0.02233, 0.05126, 0.09535, 0.1008, 0.09566, 0.1155, 0.09735, 0.0981, 0.09761, 0.09774, 0.09766, 0.09767, 0.09257, 0.1646, 0.1025, 0.4498, 0.1652, 0.5491, 0.557, 0.7685, 0.1243, 0.608, 0.7439, 0.09661, 0.1325, 0.2588, 0.3409, 0.01061, 0.06244, 0.03989, 0.09779, 0.09768, 0.09763, 0.09772, 0.2868, 0.1584, 0.09784, 0.09388, 0.09362, 0.2119, 0.4625, 0.1095, 0.108, 0.08938, 0.04763, 0.09887, 0.2425, 0.09787, 0.0005284, 0.09447, 0.09208, 0.09764, 0.09764, 0.09757, 0.09354, 0.1054, 0.2269, 0.6147, 0.171, 0.05979, 0.09783, 0.1015, 0.09765, 0.09768, 0.09764, 0.1127, 0.1799, 0.3925, 0.6756, 0.6985, 0.1998, 0.04383, 0.09757, 0.1798, 0.1549, 0.2652, 0.1955, 0.19, 0.1732, 0.2004, 0.2046, 0.2331, 0.2171, 0.2147, 0.2231, 0.18, 0.1719, 0.1841, 0.1751, 0.6254, 0.7786, 0.2347, 0.0995, 0.7324, 0.3153, 0.8619, 0.5635, 0.154, 0.5782, 0.2835]): _vg.add([_i], _w, 'REPLACE')
_vg = ob_plane.vertex_groups.new(name='Bone.034')
for _i, _w in zip([0, 1, 2, 3, 4, 5, 6, 7, 8, 9, 11, 13, 15, 24, 40, 41, 44, 45, 46, 52, 54, 57, 90, 91, 92, 93, 94, 137, 138, 139, 140, 141, 142, 143, 144, 145, 146, 148, 150, 152, 155, 157, 158, 160, 161, 163, 164, 184, 185, 186, 187, 188, 189, 190, 191, 192, 193, 195, 197, 199, 201, 202, 204, 205, 207, 208, 231, 232, 235, 236, 237, 238, 245, 252, 253, 254, 255, 257, 258, 263, 264, 267, 271, 289, 290, 291, 292, 293, 295, 301, 303, 304, 305, 311, 322, 323, 324, 325, 326, 327, 328, 329, 344, 347, 361, 363, 364, 365, 368, 370, 371, 372], [0.002197, 0.002666, 0.0006645, 0.002617, 0.003151, 0.003183, 0.003328, 0.003336, 0.003407, 0.003375, 0.005376, 0.01343, 0.003703, 0.02234, 0.003306, 0.003381, 0.003404, 0.09462, 0.1238, 0.1112, 0.003743, 0.003025, 0.00232, 0.0001527, 0.003198, 0.003352, 0.00337, 0.001517, 0.003096, 0.0006403, 0.005194, 0.003567, 0.003483, 0.003856, 0.00351, 0.003603, 0.003494, 0.02587, 0.08569, 0.1909, 0.2568, 0.05817, 0.2561, 0.2377, 0.1255, 0.03744, 0.0182, 0.002233, 0.004904, 0.001703, 0.01205, 0.003328, 0.003702, 0.003489, 0.003562, 0.003528, 0.003531, 0.03953, 0.1285, 0.2759, 0.01927, 0.8293, 0.01381, 0.713, 0.04897, 0.1464, 0.003588, 0.003544, 0.003522, 0.003586, 0.1342, 0.4525, 0.003652, 0.001619, 0.0007753, 0.6177, 0.1909, 0.01501, 0.008742, 0.002236, 0.004078, 0.08569, 0.003669, 0.8696, 0.1532, 0.815, 0.1574, 0.04944, 0.05058, 0.001806, 0.00356, 0.003554, 0.003512, 0.06001, 0.003311, 0.003197, 0.003481, 0.003531, 0.003518, 0.001178, 0.002501, 0.0245, 0.003515, 0.0009371, 0.08357, 0.0695, 0.3972, 0.08978, 0.09466, 0.08314, 0.1719, 0.05063]): _vg.add([_i], _w, 'REPLACE')
_vg = ob_plane.vertex_groups.new(name='Bone.035')
for _i, _w in zip([46, 158, 205, 208, 237, 238, 289, 290, 291, 292, 293, 294, 295, 296, 297, 298, 299, 300, 371], [0.02438, 0.08154, 0.1296, 0.00592, 0.007935, 0.179, 0.1064, 0.8177, 0.1362, 0.778, 0.8691, 0.9428, 0.8826, 0.9345, 0.08898, 0.5131, 0.129, 0.5143, 0.01002]): _vg.add([_i], _w, 'REPLACE')
_vg = ob_plane.vertex_groups.new(name='Bone.036')
for _i, _w in zip([293, 294, 295, 296, 297, 298, 299, 300], [0.07915, 0.02929, 0.06375, 0.05617, 0.907, 0.4851, 0.8655, 0.4843]): _vg.add([_i], _w, 'REPLACE')
_m = ob_plane.modifiers.new('Armature', 'ARMATURE')
_m.object = ob_armature
ob_armature.location = (7.592, 0.169, 9.538)
ob_armature.rotation_euler = (3.789e-05, -1.567, -3.803e-05)
ob_armature.scale = (8.459, 8.459, 8.459)
ob_armature.show_in_front = True

# ---- collection membership
scene.collection.objects.link(ob_plane)
col_collection.objects.link(ob_armature)

# ---- scene / render settings (as saved in the file)
scene.frame_start = 1; scene.frame_end = 190; scene.frame_set(130)
scene.render.engine = 'BLENDER_EEVEE_NEXT'
scene.cycles.use_denoising = False
scene.cycles.samples = 128
scene.cycles.sampling_pattern = 'TABULATED_SOBOL'
scene.cycles.use_adaptive_sampling = False
scene.cycles.use_light_tree = False
scene.view_settings.view_transform = 'Filmic'
bpy.context.view_layer.update()

# ---- added for rendering (the .blend has no active camera and no usable light): camera, sun
cam_auto = bpy.data.cameras.new('AutoCamera')
cam_auto.lens = 50.0
cam_auto.sensor_width = 36.0
cam_auto.clip_end = 1000.0
ob_auto_camera = bpy.data.objects.new('AutoCamera', cam_auto)
scene.collection.objects.link(ob_auto_camera)
ob_auto_camera.location = (24.7877, -27.152, 23.9388)
ob_auto_camera.rotation_euler = (1.09748, -7.21219e-08, 0.694738)
scene.camera = ob_auto_camera
light_auto_sun = bpy.data.lights.new('AutoSun', 'SUN')
light_auto_sun.energy = 3.0
light_auto_sun.angle = 0.0523599
ob_auto_sun = bpy.data.objects.new('AutoSun', light_auto_sun)
scene.collection.objects.link(ob_auto_sun)
ob_auto_sun.rotation_euler = (0.872665, 0.174533, 0.523599)
bpy.context.view_layer.update()

